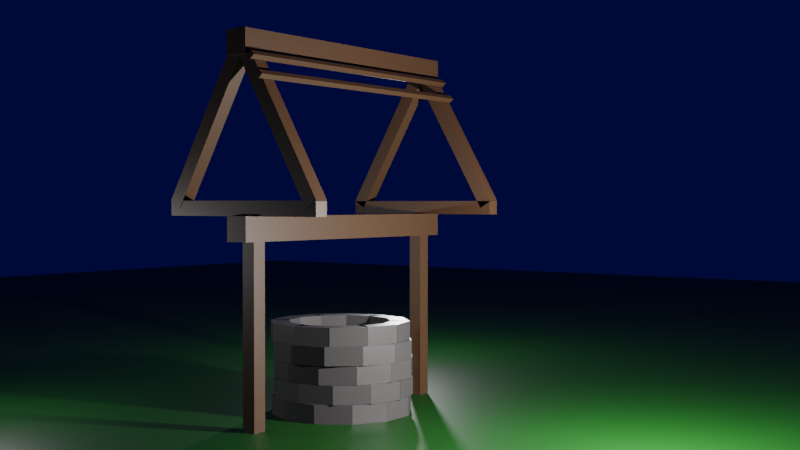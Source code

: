 # Source: Well.blend  (saved by Blender 2.82.7; exported with 4.5.12 LTS)
import bpy
from mathutils import Matrix  # noqa: F401  (used for matrix-valued properties, if any)

bpy.ops.wm.read_factory_settings(use_empty=True)
scene = bpy.context.scene
scene.name = 'Scene'

# ---- collections
col_collection = bpy.data.collections.new('Collection'); scene.collection.children.link(col_collection)
col_well_bricks = bpy.data.collections.new('Well Bricks'); scene.collection.children.link(col_well_bricks)
col_lighting_rig = bpy.data.collections.new('Lighting Rig'); scene.collection.children.link(col_lighting_rig)

# ---- materials (node trees are filled in below, after node groups)
mat_beam = bpy.data.materials.new('Beam')
mat_beam.use_transparent_shadow = False
mat_ground = bpy.data.materials.new('Ground')
mat_ground.use_transparent_shadow = False
mat_brick = bpy.data.materials.new('Brick')
mat_brick.alpha_threshold = 0.0
mat_brick.use_transparent_shadow = False
mat_brick.line_color = (0.0, 0.0, 0.0, 1.0)

# ---- material node trees
mat_beam.use_nodes = True; mat_beam.node_tree.nodes.clear()
_N = mat_beam.node_tree.nodes; _L = mat_beam.node_tree.links
n0 = _N.new('ShaderNodeOutputMaterial'); n0.name = 'Material Output'; n0.location = (300, 300)
n1 = _N.new('ShaderNodeBsdfPrincipled'); n1.name = 'Principled BSDF'; n1.location = (10, 300)
n1.distribution = 'GGX'
n1.subsurface_method = 'BURLEY'
n1.inputs[0].default_value = (0.06285, 0.02915, 0.013, 1.0)
n1.inputs[3].default_value = 1.45
n1.inputs[27].default_value = (0.0, 0.0, 0.0, 1.0)
n1.inputs[28].default_value = 1.0
_L.new(n1.outputs[0], n0.inputs[0])
n0.is_active_output = True
mat_ground.use_nodes = True; mat_ground.node_tree.nodes.clear()
_N = mat_ground.node_tree.nodes; _L = mat_ground.node_tree.links
n0 = _N.new('ShaderNodeOutputMaterial'); n0.name = 'Material Output'; n0.location = (300, 300)
n1 = _N.new('ShaderNodeBsdfPrincipled'); n1.name = 'Principled BSDF'; n1.location = (10, 300)
n1.distribution = 'GGX'
n1.subsurface_method = 'BURLEY'
n1.inputs[0].default_value = (0.001838, 0.04321, 0.0, 1.0)
n1.inputs[3].default_value = 1.45
n1.inputs[27].default_value = (0.0, 0.0, 0.0, 1.0)
n1.inputs[28].default_value = 1.0
_L.new(n1.outputs[0], n0.inputs[0])
n0.is_active_output = True
mat_brick.use_nodes = True; mat_brick.node_tree.nodes.clear()
_N = mat_brick.node_tree.nodes; _L = mat_brick.node_tree.links
n0 = _N.new('ShaderNodeOutputMaterial'); n0.name = 'Material Output'; n0.location = (300, 300)
n1 = _N.new('ShaderNodeBsdfPrincipled'); n1.name = 'Principled BSDF'; n1.location = (10, 300)
n1.distribution = 'GGX'
n1.subsurface_method = 'BURLEY'
n1.inputs[0].default_value = (0.06779, 0.06136, 0.06202, 1.0)
n1.inputs[2].default_value = 0.4
n1.inputs[3].default_value = 1.45
n1.inputs[27].default_value = (0.0, 0.0, 0.0, 1.0)
n1.inputs[28].default_value = 1.0
_L.new(n1.outputs[0], n0.inputs[0])
n0.is_active_output = True

# ---- world
world_world = bpy.data.worlds.new('World'); scene.world = world_world
world_world.use_nodes = True; world_world.node_tree.nodes.clear()
_N = world_world.node_tree.nodes; _L = world_world.node_tree.links
n0 = _N.new('ShaderNodeOutputWorld'); n0.name = 'World Output'; n0.location = (300, 300)
n1 = _N.new('ShaderNodeBackground'); n1.name = 'Background'; n1.location = (10, 300)
n1.inputs[0].default_value = (0.0, 0.002687, 0.03411, 1.0)
_L.new(n1.outputs[0], n0.inputs[0])
n0.is_active_output = True
world_world.color = (0.05088, 0.05088, 0.05088)
world_world.use_sun_shadow = False
world_world.sun_shadow_jitter_overblur = 0.0

# ---- cameras
cam_camera = bpy.data.cameras.new('Camera')
cam_camera.clip_end = 100.0
cam_camera.ortho_scale = 7.314

# ---- lights
light_main = bpy.data.lights.new('Main', 'POINT')
light_main.transmission_factor = 0.0
light_main.energy = 1200.0
light_main.shadow_soft_size = 0.1
light_main.shadow_maximum_resolution = 0.006
light_main.use_absolute_resolution = True
light_fill = bpy.data.lights.new('Fill', 'POINT')
light_fill.transmission_factor = 0.0
light_fill.energy = 100.0
light_fill.shadow_soft_size = 0.1
light_fill.shadow_maximum_resolution = 0.006
light_fill.use_absolute_resolution = True
light_back = bpy.data.lights.new('Back', 'POINT')
light_back.transmission_factor = 0.0
light_back.energy = 200.0
light_back.shadow_soft_size = 0.1
light_back.shadow_maximum_resolution = 0.006
light_back.use_absolute_resolution = True

# ---- meshes
me_cube_065 = bpy.data.meshes.new('Cube.065')
me_cube_065.from_pydata([(-1.0, -1.0, -1.0), (-1.0, -1.0, 1.0), (-1.0, 1.0, -1.0), (-1.0, 1.0, 1.0), (1.0, -1.0, -1.0), (1.0, -1.0, 1.0), (1.0, 1.0, -1.0), (1.0, 1.0, 1.0)], [], [(0, 1, 3, 2), (2, 3, 7, 6), (6, 7, 5, 4), (4, 5, 1, 0), (2, 6, 4, 0), (7, 3, 1, 5)])
_uv = me_cube_065.uv_layers.new(name='UVMap')
_uv.uv.foreach_set('vector', [0.375, 0.0, 0.625, 0.0, 0.625, 0.25, 0.375, 0.25, 0.375, 0.25, 0.625, 0.25, 0.625, 0.5, 0.375, 0.5, 0.375, 0.5, 0.625, 0.5, 0.625, 0.75, 0.375, 0.75, 0.375, 0.75, 0.625, 0.75, 0.625, 1.0, 0.375, 1.0, 0.125, 0.5, 0.375, 0.5, 0.375, 0.75, 0.125, 0.75, 0.625, 0.5, 0.875, 0.5, 0.875, 0.75, 0.625, 0.75])
me_cube_065.materials.append(mat_beam)
me_cube_065.use_remesh_fix_poles = True
me_cube_065.use_remesh_preserve_attributes = False
me_cube_065.use_mirror_vertex_groups = False
me_cube_065.update()
me_cube_066 = bpy.data.meshes.new('Cube.066')
me_cube_066.from_pydata([(-1.0, -1.0, -1.0), (-1.0, -1.0, 1.0), (-1.0, 1.0, -1.0), (-1.0, 1.0, 1.0), (1.0, -1.0, -1.0), (1.0, -1.0, 1.0), (1.0, 1.0, -1.0), (1.0, 1.0, 1.0)], [], [(0, 1, 3, 2), (2, 3, 7, 6), (6, 7, 5, 4), (4, 5, 1, 0), (2, 6, 4, 0), (7, 3, 1, 5)])
_uv = me_cube_066.uv_layers.new(name='UVMap')
_uv.uv.foreach_set('vector', [0.375, 0.0, 0.625, 0.0, 0.625, 0.25, 0.375, 0.25, 0.375, 0.25, 0.625, 0.25, 0.625, 0.5, 0.375, 0.5, 0.375, 0.5, 0.625, 0.5, 0.625, 0.75, 0.375, 0.75, 0.375, 0.75, 0.625, 0.75, 0.625, 1.0, 0.375, 1.0, 0.125, 0.5, 0.375, 0.5, 0.375, 0.75, 0.125, 0.75, 0.625, 0.5, 0.875, 0.5, 0.875, 0.75, 0.625, 0.75])
me_cube_066.materials.append(mat_beam)
me_cube_066.use_remesh_fix_poles = True
me_cube_066.use_remesh_preserve_attributes = False
me_cube_066.use_mirror_vertex_groups = False
me_cube_066.update()
me_cube_067 = bpy.data.meshes.new('Cube.067')
me_cube_067.from_pydata([(-1.0, -1.0, -1.0), (-1.0, -1.0, 1.0), (-1.0, 1.0, -1.0), (-1.0, 1.0, 1.0), (1.0, -1.0, -1.0), (1.0, -1.0, 1.0), (1.0, 1.0, -1.0), (1.0, 1.0, 1.0)], [], [(0, 1, 3, 2), (2, 3, 7, 6), (6, 7, 5, 4), (4, 5, 1, 0), (2, 6, 4, 0), (7, 3, 1, 5)])
_uv = me_cube_067.uv_layers.new(name='UVMap')
_uv.uv.foreach_set('vector', [0.375, 0.0, 0.625, 0.0, 0.625, 0.25, 0.375, 0.25, 0.375, 0.25, 0.625, 0.25, 0.625, 0.5, 0.375, 0.5, 0.375, 0.5, 0.625, 0.5, 0.625, 0.75, 0.375, 0.75, 0.375, 0.75, 0.625, 0.75, 0.625, 1.0, 0.375, 1.0, 0.125, 0.5, 0.375, 0.5, 0.375, 0.75, 0.125, 0.75, 0.625, 0.5, 0.875, 0.5, 0.875, 0.75, 0.625, 0.75])
me_cube_067.materials.append(mat_beam)
me_cube_067.use_remesh_fix_poles = True
me_cube_067.use_remesh_preserve_attributes = False
me_cube_067.use_mirror_vertex_groups = False
me_cube_067.update()
me_plane = bpy.data.meshes.new('Plane')
me_plane.from_pydata([(-1.0, -1.0, 0.0), (1.0, -1.0, 0.0), (-1.0, 1.0, 0.0), (1.0, 1.0, 0.0)], [], [(0, 1, 3, 2)])
_uv = me_plane.uv_layers.new(name='UVMap')
_uv.uv.foreach_set('vector', [0.0, 0.0, 1.0, 0.0, 1.0, 1.0, 0.0, 1.0])
me_plane.materials.append(mat_ground)
me_plane.use_remesh_fix_poles = True
me_plane.use_remesh_preserve_attributes = False
me_plane.use_mirror_vertex_groups = False
me_plane.update()
me_cube_009 = bpy.data.meshes.new('Cube.009')
me_cube_009.from_pydata([(-1.0, -1.0, -1.0), (-1.0, -1.0, 1.0), (-1.0, 1.0, -1.0), (-1.0, 1.0, 1.0), (1.0, -1.0, -1.0), (1.0, -1.0, 1.0), (1.0, 1.0, -1.0), (1.0, 1.0, 1.0)], [], [(0, 1, 3, 2), (2, 3, 7, 6), (6, 7, 5, 4), (4, 5, 1, 0), (2, 6, 4, 0), (7, 3, 1, 5)])
_uv = me_cube_009.uv_layers.new(name='UVMap')
_uv.uv.foreach_set('vector', [0.375, 0.0, 0.625, 0.0, 0.625, 0.25, 0.375, 0.25, 0.375, 0.25, 0.625, 0.25, 0.625, 0.5, 0.375, 0.5, 0.375, 0.5, 0.625, 0.5, 0.625, 0.75, 0.375, 0.75, 0.375, 0.75, 0.625, 0.75, 0.625, 1.0, 0.375, 1.0, 0.125, 0.5, 0.375, 0.5, 0.375, 0.75, 0.125, 0.75, 0.625, 0.5, 0.875, 0.5, 0.875, 0.75, 0.625, 0.75])
me_cube_009.materials.append(mat_beam)
me_cube_009.use_remesh_fix_poles = True
me_cube_009.use_remesh_preserve_attributes = False
me_cube_009.use_mirror_vertex_groups = False
me_cube_009.update()
me_cube_010 = bpy.data.meshes.new('Cube.010')
me_cube_010.from_pydata([(-1.0, -1.0, -1.0), (-1.0, -1.0, 1.0), (-1.0, 1.0, -1.0), (-1.0, 1.0, 1.0), (1.0, -1.0, -1.0), (1.0, -1.0, 1.0), (1.0, 1.0, -1.0), (1.0, 1.0, 1.0)], [], [(0, 1, 3, 2), (2, 3, 7, 6), (6, 7, 5, 4), (4, 5, 1, 0), (2, 6, 4, 0), (7, 3, 1, 5)])
_uv = me_cube_010.uv_layers.new(name='UVMap')
_uv.uv.foreach_set('vector', [0.375, 0.0, 0.625, 0.0, 0.625, 0.25, 0.375, 0.25, 0.375, 0.25, 0.625, 0.25, 0.625, 0.5, 0.375, 0.5, 0.375, 0.5, 0.625, 0.5, 0.625, 0.75, 0.375, 0.75, 0.375, 0.75, 0.625, 0.75, 0.625, 1.0, 0.375, 1.0, 0.125, 0.5, 0.375, 0.5, 0.375, 0.75, 0.125, 0.75, 0.625, 0.5, 0.875, 0.5, 0.875, 0.75, 0.625, 0.75])
me_cube_010.materials.append(mat_beam)
me_cube_010.use_remesh_fix_poles = True
me_cube_010.use_remesh_preserve_attributes = False
me_cube_010.use_mirror_vertex_groups = False
me_cube_010.update()
me_cube_011 = bpy.data.meshes.new('Cube.011')
me_cube_011.from_pydata([(-1.0, -1.0, -1.0), (-1.0, -1.0, 1.0), (-1.0, 1.0, -1.0), (-1.0, 1.0, 1.0), (1.0, -1.0, -1.0), (1.0, -1.0, 1.0), (1.0, 1.0, -1.0), (1.0, 1.0, 1.0)], [], [(0, 1, 3, 2), (2, 3, 7, 6), (6, 7, 5, 4), (4, 5, 1, 0), (2, 6, 4, 0), (7, 3, 1, 5)])
_uv = me_cube_011.uv_layers.new(name='UVMap')
_uv.uv.foreach_set('vector', [0.375, 0.0, 0.625, 0.0, 0.625, 0.25, 0.375, 0.25, 0.375, 0.25, 0.625, 0.25, 0.625, 0.5, 0.375, 0.5, 0.375, 0.5, 0.625, 0.5, 0.625, 0.75, 0.375, 0.75, 0.375, 0.75, 0.625, 0.75, 0.625, 1.0, 0.375, 1.0, 0.125, 0.5, 0.375, 0.5, 0.375, 0.75, 0.125, 0.75, 0.625, 0.5, 0.875, 0.5, 0.875, 0.75, 0.625, 0.75])
me_cube_011.materials.append(mat_beam)
me_cube_011.use_remesh_fix_poles = True
me_cube_011.use_remesh_preserve_attributes = False
me_cube_011.use_mirror_vertex_groups = False
me_cube_011.update()
me_cube_064 = bpy.data.meshes.new('Cube.064')
me_cube_064.from_pydata([(-1.0, -1.0, -1.0), (-1.0, -1.0, 1.0), (-1.0, 1.0, -1.0), (-1.0, 1.0, 1.0), (1.0, -1.0, -1.0), (1.0, -1.0, 1.0), (1.0, 1.0, -1.0), (1.0, 1.0, 1.0)], [], [(0, 1, 3, 2), (2, 3, 7, 6), (6, 7, 5, 4), (4, 5, 1, 0), (2, 6, 4, 0), (7, 3, 1, 5)])
_uv = me_cube_064.uv_layers.new(name='UVMap')
_uv.uv.foreach_set('vector', [0.375, 0.0, 0.625, 0.0, 0.625, 0.25, 0.375, 0.25, 0.375, 0.25, 0.625, 0.25, 0.625, 0.5, 0.375, 0.5, 0.375, 0.5, 0.625, 0.5, 0.625, 0.75, 0.375, 0.75, 0.375, 0.75, 0.625, 0.75, 0.625, 1.0, 0.375, 1.0, 0.125, 0.5, 0.375, 0.5, 0.375, 0.75, 0.125, 0.75, 0.625, 0.5, 0.875, 0.5, 0.875, 0.75, 0.625, 0.75])
me_cube_064.materials.append(mat_beam)
me_cube_064.use_remesh_fix_poles = True
me_cube_064.use_remesh_preserve_attributes = False
me_cube_064.use_mirror_vertex_groups = False
me_cube_064.update()
me_cube_068 = bpy.data.meshes.new('Cube.068')
me_cube_068.from_pydata([(-1.0, -1.0, -1.0), (-1.0, -1.0, 1.0), (-1.0, 1.0, -1.0), (-1.0, 1.0, 1.0), (1.0, -1.0, -1.0), (1.0, -1.0, 1.0), (1.0, 1.0, -1.0), (1.0, 1.0, 1.0)], [], [(0, 1, 3, 2), (2, 3, 7, 6), (6, 7, 5, 4), (4, 5, 1, 0), (2, 6, 4, 0), (7, 3, 1, 5)])
_uv = me_cube_068.uv_layers.new(name='UVMap')
_uv.uv.foreach_set('vector', [0.375, 0.0, 0.625, 0.0, 0.625, 0.25, 0.375, 0.25, 0.375, 0.25, 0.625, 0.25, 0.625, 0.5, 0.375, 0.5, 0.375, 0.5, 0.625, 0.5, 0.625, 0.75, 0.375, 0.75, 0.375, 0.75, 0.625, 0.75, 0.625, 1.0, 0.375, 1.0, 0.125, 0.5, 0.375, 0.5, 0.375, 0.75, 0.125, 0.75, 0.625, 0.5, 0.875, 0.5, 0.875, 0.75, 0.625, 0.75])
me_cube_068.materials.append(mat_beam)
me_cube_068.use_remesh_fix_poles = True
me_cube_068.use_remesh_preserve_attributes = False
me_cube_068.use_mirror_vertex_groups = False
me_cube_068.update()
me_cube_069 = bpy.data.meshes.new('Cube.069')
me_cube_069.from_pydata([(-1.0, -1.0, -1.0), (-1.0, -1.0, 1.0), (-1.0, 1.0, -1.0), (-1.0, 1.0, 1.0), (1.0, -1.0, -1.0), (1.0, -1.0, 1.0), (1.0, 1.0, -1.0), (1.0, 1.0, 1.0)], [], [(0, 1, 3, 2), (2, 3, 7, 6), (6, 7, 5, 4), (4, 5, 1, 0), (2, 6, 4, 0), (7, 3, 1, 5)])
_uv = me_cube_069.uv_layers.new(name='UVMap')
_uv.uv.foreach_set('vector', [0.375, 0.0, 0.625, 0.0, 0.625, 0.25, 0.375, 0.25, 0.375, 0.25, 0.625, 0.25, 0.625, 0.5, 0.375, 0.5, 0.375, 0.5, 0.625, 0.5, 0.625, 0.75, 0.375, 0.75, 0.375, 0.75, 0.625, 0.75, 0.625, 1.0, 0.375, 1.0, 0.125, 0.5, 0.375, 0.5, 0.375, 0.75, 0.125, 0.75, 0.625, 0.5, 0.875, 0.5, 0.875, 0.75, 0.625, 0.75])
me_cube_069.materials.append(mat_beam)
me_cube_069.use_remesh_fix_poles = True
me_cube_069.use_remesh_preserve_attributes = False
me_cube_069.use_mirror_vertex_groups = False
me_cube_069.update()
me_cube_070 = bpy.data.meshes.new('Cube.070')
me_cube_070.from_pydata([(-1.0, -1.0, -1.0), (-1.0, -1.0, 1.0), (-1.0, 1.0, -1.0), (-1.0, 1.0, 1.0), (1.0, -1.0, -1.0), (1.0, -1.0, 1.0), (1.0, 1.0, -1.0), (1.0, 1.0, 1.0)], [], [(0, 1, 3, 2), (2, 3, 7, 6), (6, 7, 5, 4), (4, 5, 1, 0), (2, 6, 4, 0), (7, 3, 1, 5)])
_uv = me_cube_070.uv_layers.new(name='UVMap')
_uv.uv.foreach_set('vector', [0.375, 0.0, 0.625, 0.0, 0.625, 0.25, 0.375, 0.25, 0.375, 0.25, 0.625, 0.25, 0.625, 0.5, 0.375, 0.5, 0.375, 0.5, 0.625, 0.5, 0.625, 0.75, 0.375, 0.75, 0.375, 0.75, 0.625, 0.75, 0.625, 1.0, 0.375, 1.0, 0.125, 0.5, 0.375, 0.5, 0.375, 0.75, 0.125, 0.75, 0.625, 0.5, 0.875, 0.5, 0.875, 0.75, 0.625, 0.75])
me_cube_070.materials.append(mat_beam)
me_cube_070.use_remesh_fix_poles = True
me_cube_070.use_remesh_preserve_attributes = False
me_cube_070.use_mirror_vertex_groups = False
me_cube_070.update()
me_cube_071 = bpy.data.meshes.new('Cube.071')
me_cube_071.from_pydata([(-1.0, -1.0, -1.0), (-1.0, -1.0, 1.0), (-1.0, 1.0, -1.0), (-1.0, 1.0, 1.0), (1.0, -1.0, -1.0), (1.0, -1.0, 1.0), (1.0, 1.0, -1.0), (1.0, 1.0, 1.0)], [], [(0, 1, 3, 2), (2, 3, 7, 6), (6, 7, 5, 4), (4, 5, 1, 0), (2, 6, 4, 0), (7, 3, 1, 5)])
_uv = me_cube_071.uv_layers.new(name='UVMap')
_uv.uv.foreach_set('vector', [0.375, 0.0, 0.625, 0.0, 0.625, 0.25, 0.375, 0.25, 0.375, 0.25, 0.625, 0.25, 0.625, 0.5, 0.375, 0.5, 0.375, 0.5, 0.625, 0.5, 0.625, 0.75, 0.375, 0.75, 0.375, 0.75, 0.625, 0.75, 0.625, 1.0, 0.375, 1.0, 0.125, 0.5, 0.375, 0.5, 0.375, 0.75, 0.125, 0.75, 0.625, 0.5, 0.875, 0.5, 0.875, 0.75, 0.625, 0.75])
me_cube_071.materials.append(mat_beam)
me_cube_071.use_remesh_fix_poles = True
me_cube_071.use_remesh_preserve_attributes = False
me_cube_071.use_mirror_vertex_groups = False
me_cube_071.update()
me_cube_072 = bpy.data.meshes.new('Cube.072')
me_cube_072.from_pydata([(-1.0, -1.0, -1.0), (-1.0, -1.0, 1.0), (-1.0, 1.0, -1.0), (-1.0, 1.0, 1.0), (1.0, -1.0, -1.0), (1.0, -1.0, 1.0), (1.0, 1.0, -1.0), (1.0, 1.0, 1.0)], [], [(0, 1, 3, 2), (2, 3, 7, 6), (6, 7, 5, 4), (4, 5, 1, 0), (2, 6, 4, 0), (7, 3, 1, 5)])
_uv = me_cube_072.uv_layers.new(name='UVMap')
_uv.uv.foreach_set('vector', [0.375, 0.0, 0.625, 0.0, 0.625, 0.25, 0.375, 0.25, 0.375, 0.25, 0.625, 0.25, 0.625, 0.5, 0.375, 0.5, 0.375, 0.5, 0.625, 0.5, 0.625, 0.75, 0.375, 0.75, 0.375, 0.75, 0.625, 0.75, 0.625, 1.0, 0.375, 1.0, 0.125, 0.5, 0.375, 0.5, 0.375, 0.75, 0.125, 0.75, 0.625, 0.5, 0.875, 0.5, 0.875, 0.75, 0.625, 0.75])
me_cube_072.materials.append(mat_beam)
me_cube_072.use_remesh_fix_poles = True
me_cube_072.use_remesh_preserve_attributes = False
me_cube_072.use_mirror_vertex_groups = False
me_cube_072.update()
me_cube = bpy.data.meshes.new('Cube')
me_cube.from_pydata([(1.0, 1.0, 1.0), (1.0, 1.0, -1.0), (1.0, -1.0, 1.0), (1.0, -1.0, -1.0), (-1.0, 1.0, 1.0), (-1.0, 1.0, -1.0), (-1.0, -1.0, 1.0), (-1.0, -1.0, -1.0)], [], [(0, 4, 6, 2), (3, 2, 6, 7), (7, 6, 4, 5), (5, 1, 3, 7), (1, 0, 2, 3), (5, 4, 0, 1)])
_uv = me_cube.uv_layers.new(name='UVMap')
_uv.uv.foreach_set('vector', [0.625, 0.5, 0.875, 0.5, 0.875, 0.75, 0.625, 0.75, 0.375, 0.75, 0.625, 0.75, 0.625, 1.0, 0.375, 1.0, 0.375, 0.0, 0.625, 0.0, 0.625, 0.25, 0.375, 0.25, 0.125, 0.5, 0.375, 0.5, 0.375, 0.75, 0.125, 0.75, 0.375, 0.5, 0.625, 0.5, 0.625, 0.75, 0.375, 0.75, 0.375, 0.25, 0.625, 0.25, 0.625, 0.5, 0.375, 0.5])
me_cube.materials.append(mat_brick)
me_cube.use_remesh_preserve_volume = False
me_cube.use_remesh_preserve_attributes = False
me_cube.use_mirror_vertex_groups = False
me_cube.update()
me_cube_001 = bpy.data.meshes.new('Cube.001')
me_cube_001.from_pydata([(1.0, 1.0, 1.0), (1.0, 1.0, -1.0), (1.0, -1.0, 1.0), (1.0, -1.0, -1.0), (-1.0, 1.0, 1.0), (-1.0, 1.0, -1.0), (-1.0, -1.0, 1.0), (-1.0, -1.0, -1.0)], [], [(0, 4, 6, 2), (3, 2, 6, 7), (7, 6, 4, 5), (5, 1, 3, 7), (1, 0, 2, 3), (5, 4, 0, 1)])
_uv = me_cube_001.uv_layers.new(name='UVMap')
_uv.uv.foreach_set('vector', [0.625, 0.5, 0.875, 0.5, 0.875, 0.75, 0.625, 0.75, 0.375, 0.75, 0.625, 0.75, 0.625, 1.0, 0.375, 1.0, 0.375, 0.0, 0.625, 0.0, 0.625, 0.25, 0.375, 0.25, 0.125, 0.5, 0.375, 0.5, 0.375, 0.75, 0.125, 0.75, 0.375, 0.5, 0.625, 0.5, 0.625, 0.75, 0.375, 0.75, 0.375, 0.25, 0.625, 0.25, 0.625, 0.5, 0.375, 0.5])
me_cube_001.materials.append(mat_brick)
me_cube_001.use_remesh_preserve_volume = False
me_cube_001.use_remesh_preserve_attributes = False
me_cube_001.use_mirror_vertex_groups = False
me_cube_001.update()
me_cube_002 = bpy.data.meshes.new('Cube.002')
me_cube_002.from_pydata([(1.0, 1.0, 1.0), (1.0, 1.0, -1.0), (1.0, -1.0, 1.0), (1.0, -1.0, -1.0), (-1.0, 1.0, 1.0), (-1.0, 1.0, -1.0), (-1.0, -1.0, 1.0), (-1.0, -1.0, -1.0)], [], [(0, 4, 6, 2), (3, 2, 6, 7), (7, 6, 4, 5), (5, 1, 3, 7), (1, 0, 2, 3), (5, 4, 0, 1)])
_uv = me_cube_002.uv_layers.new(name='UVMap')
_uv.uv.foreach_set('vector', [0.625, 0.5, 0.875, 0.5, 0.875, 0.75, 0.625, 0.75, 0.375, 0.75, 0.625, 0.75, 0.625, 1.0, 0.375, 1.0, 0.375, 0.0, 0.625, 0.0, 0.625, 0.25, 0.375, 0.25, 0.125, 0.5, 0.375, 0.5, 0.375, 0.75, 0.125, 0.75, 0.375, 0.5, 0.625, 0.5, 0.625, 0.75, 0.375, 0.75, 0.375, 0.25, 0.625, 0.25, 0.625, 0.5, 0.375, 0.5])
me_cube_002.materials.append(mat_brick)
me_cube_002.use_remesh_preserve_volume = False
me_cube_002.use_remesh_preserve_attributes = False
me_cube_002.use_mirror_vertex_groups = False
me_cube_002.update()
me_cube_003 = bpy.data.meshes.new('Cube.003')
me_cube_003.from_pydata([(1.0, 1.0, 1.0), (1.0, 1.0, -1.0), (1.0, -1.0, 1.0), (1.0, -1.0, -1.0), (-1.0, 1.0, 1.0), (-1.0, 1.0, -1.0), (-1.0, -1.0, 1.0), (-1.0, -1.0, -1.0)], [], [(0, 4, 6, 2), (3, 2, 6, 7), (7, 6, 4, 5), (5, 1, 3, 7), (1, 0, 2, 3), (5, 4, 0, 1)])
_uv = me_cube_003.uv_layers.new(name='UVMap')
_uv.uv.foreach_set('vector', [0.625, 0.5, 0.875, 0.5, 0.875, 0.75, 0.625, 0.75, 0.375, 0.75, 0.625, 0.75, 0.625, 1.0, 0.375, 1.0, 0.375, 0.0, 0.625, 0.0, 0.625, 0.25, 0.375, 0.25, 0.125, 0.5, 0.375, 0.5, 0.375, 0.75, 0.125, 0.75, 0.375, 0.5, 0.625, 0.5, 0.625, 0.75, 0.375, 0.75, 0.375, 0.25, 0.625, 0.25, 0.625, 0.5, 0.375, 0.5])
me_cube_003.materials.append(mat_brick)
me_cube_003.use_remesh_preserve_volume = False
me_cube_003.use_remesh_preserve_attributes = False
me_cube_003.use_mirror_vertex_groups = False
me_cube_003.update()
me_cube_004 = bpy.data.meshes.new('Cube.004')
me_cube_004.from_pydata([(1.0, 1.0, 1.0), (1.0, 1.0, -1.0), (1.0, -1.0, 1.0), (1.0, -1.0, -1.0), (-1.0, 1.0, 1.0), (-1.0, 1.0, -1.0), (-1.0, -1.0, 1.0), (-1.0, -1.0, -1.0)], [], [(0, 4, 6, 2), (3, 2, 6, 7), (7, 6, 4, 5), (5, 1, 3, 7), (1, 0, 2, 3), (5, 4, 0, 1)])
_uv = me_cube_004.uv_layers.new(name='UVMap')
_uv.uv.foreach_set('vector', [0.625, 0.5, 0.875, 0.5, 0.875, 0.75, 0.625, 0.75, 0.375, 0.75, 0.625, 0.75, 0.625, 1.0, 0.375, 1.0, 0.375, 0.0, 0.625, 0.0, 0.625, 0.25, 0.375, 0.25, 0.125, 0.5, 0.375, 0.5, 0.375, 0.75, 0.125, 0.75, 0.375, 0.5, 0.625, 0.5, 0.625, 0.75, 0.375, 0.75, 0.375, 0.25, 0.625, 0.25, 0.625, 0.5, 0.375, 0.5])
me_cube_004.materials.append(mat_brick)
me_cube_004.use_remesh_preserve_volume = False
me_cube_004.use_remesh_preserve_attributes = False
me_cube_004.use_mirror_vertex_groups = False
me_cube_004.update()
me_cube_005 = bpy.data.meshes.new('Cube.005')
me_cube_005.from_pydata([(1.0, 1.0, 1.0), (1.0, 1.0, -1.0), (1.0, -1.0, 1.0), (1.0, -1.0, -1.0), (-1.0, 1.0, 1.0), (-1.0, 1.0, -1.0), (-1.0, -1.0, 1.0), (-1.0, -1.0, -1.0)], [], [(0, 4, 6, 2), (3, 2, 6, 7), (7, 6, 4, 5), (5, 1, 3, 7), (1, 0, 2, 3), (5, 4, 0, 1)])
_uv = me_cube_005.uv_layers.new(name='UVMap')
_uv.uv.foreach_set('vector', [0.625, 0.5, 0.875, 0.5, 0.875, 0.75, 0.625, 0.75, 0.375, 0.75, 0.625, 0.75, 0.625, 1.0, 0.375, 1.0, 0.375, 0.0, 0.625, 0.0, 0.625, 0.25, 0.375, 0.25, 0.125, 0.5, 0.375, 0.5, 0.375, 0.75, 0.125, 0.75, 0.375, 0.5, 0.625, 0.5, 0.625, 0.75, 0.375, 0.75, 0.375, 0.25, 0.625, 0.25, 0.625, 0.5, 0.375, 0.5])
me_cube_005.materials.append(mat_brick)
me_cube_005.use_remesh_preserve_volume = False
me_cube_005.use_remesh_preserve_attributes = False
me_cube_005.use_mirror_vertex_groups = False
me_cube_005.update()
me_cube_006 = bpy.data.meshes.new('Cube.006')
me_cube_006.from_pydata([(1.0, 1.0, 1.0), (1.0, 1.0, -1.0), (1.0, -1.0, 1.0), (1.0, -1.0, -1.0), (-1.0, 1.0, 1.0), (-1.0, 1.0, -1.0), (-1.0, -1.0, 1.0), (-1.0, -1.0, -1.0)], [], [(0, 4, 6, 2), (3, 2, 6, 7), (7, 6, 4, 5), (5, 1, 3, 7), (1, 0, 2, 3), (5, 4, 0, 1)])
_uv = me_cube_006.uv_layers.new(name='UVMap')
_uv.uv.foreach_set('vector', [0.625, 0.5, 0.875, 0.5, 0.875, 0.75, 0.625, 0.75, 0.375, 0.75, 0.625, 0.75, 0.625, 1.0, 0.375, 1.0, 0.375, 0.0, 0.625, 0.0, 0.625, 0.25, 0.375, 0.25, 0.125, 0.5, 0.375, 0.5, 0.375, 0.75, 0.125, 0.75, 0.375, 0.5, 0.625, 0.5, 0.625, 0.75, 0.375, 0.75, 0.375, 0.25, 0.625, 0.25, 0.625, 0.5, 0.375, 0.5])
me_cube_006.materials.append(mat_brick)
me_cube_006.use_remesh_preserve_volume = False
me_cube_006.use_remesh_preserve_attributes = False
me_cube_006.use_mirror_vertex_groups = False
me_cube_006.update()
me_cube_007 = bpy.data.meshes.new('Cube.007')
me_cube_007.from_pydata([(1.0, 1.0, 1.0), (1.0, 1.0, -1.0), (1.0, -1.0, 1.0), (1.0, -1.0, -1.0), (-1.0, 1.0, 1.0), (-1.0, 1.0, -1.0), (-1.0, -1.0, 1.0), (-1.0, -1.0, -1.0)], [], [(0, 4, 6, 2), (3, 2, 6, 7), (7, 6, 4, 5), (5, 1, 3, 7), (1, 0, 2, 3), (5, 4, 0, 1)])
_uv = me_cube_007.uv_layers.new(name='UVMap')
_uv.uv.foreach_set('vector', [0.625, 0.5, 0.875, 0.5, 0.875, 0.75, 0.625, 0.75, 0.375, 0.75, 0.625, 0.75, 0.625, 1.0, 0.375, 1.0, 0.375, 0.0, 0.625, 0.0, 0.625, 0.25, 0.375, 0.25, 0.125, 0.5, 0.375, 0.5, 0.375, 0.75, 0.125, 0.75, 0.375, 0.5, 0.625, 0.5, 0.625, 0.75, 0.375, 0.75, 0.375, 0.25, 0.625, 0.25, 0.625, 0.5, 0.375, 0.5])
me_cube_007.materials.append(mat_brick)
me_cube_007.use_remesh_preserve_volume = False
me_cube_007.use_remesh_preserve_attributes = False
me_cube_007.use_mirror_vertex_groups = False
me_cube_007.update()
me_cube_012 = bpy.data.meshes.new('Cube.012')
me_cube_012.from_pydata([(1.0, 1.0, 1.0), (1.0, 1.0, -1.0), (1.0, -1.0, 1.0), (1.0, -1.0, -1.0), (-1.0, 1.0, 1.0), (-1.0, 1.0, -1.0), (-1.0, -1.0, 1.0), (-1.0, -1.0, -1.0)], [], [(0, 4, 6, 2), (3, 2, 6, 7), (7, 6, 4, 5), (5, 1, 3, 7), (1, 0, 2, 3), (5, 4, 0, 1)])
_uv = me_cube_012.uv_layers.new(name='UVMap')
_uv.uv.foreach_set('vector', [0.625, 0.5, 0.875, 0.5, 0.875, 0.75, 0.625, 0.75, 0.375, 0.75, 0.625, 0.75, 0.625, 1.0, 0.375, 1.0, 0.375, 0.0, 0.625, 0.0, 0.625, 0.25, 0.375, 0.25, 0.125, 0.5, 0.375, 0.5, 0.375, 0.75, 0.125, 0.75, 0.375, 0.5, 0.625, 0.5, 0.625, 0.75, 0.375, 0.75, 0.375, 0.25, 0.625, 0.25, 0.625, 0.5, 0.375, 0.5])
me_cube_012.materials.append(mat_brick)
me_cube_012.use_remesh_preserve_volume = False
me_cube_012.use_remesh_preserve_attributes = False
me_cube_012.use_mirror_vertex_groups = False
me_cube_012.update()
me_cube_013 = bpy.data.meshes.new('Cube.013')
me_cube_013.from_pydata([(1.0, 1.0, 1.0), (1.0, 1.0, -1.0), (1.0, -1.0, 1.0), (1.0, -1.0, -1.0), (-1.0, 1.0, 1.0), (-1.0, 1.0, -1.0), (-1.0, -1.0, 1.0), (-1.0, -1.0, -1.0)], [], [(0, 4, 6, 2), (3, 2, 6, 7), (7, 6, 4, 5), (5, 1, 3, 7), (1, 0, 2, 3), (5, 4, 0, 1)])
_uv = me_cube_013.uv_layers.new(name='UVMap')
_uv.uv.foreach_set('vector', [0.625, 0.5, 0.875, 0.5, 0.875, 0.75, 0.625, 0.75, 0.375, 0.75, 0.625, 0.75, 0.625, 1.0, 0.375, 1.0, 0.375, 0.0, 0.625, 0.0, 0.625, 0.25, 0.375, 0.25, 0.125, 0.5, 0.375, 0.5, 0.375, 0.75, 0.125, 0.75, 0.375, 0.5, 0.625, 0.5, 0.625, 0.75, 0.375, 0.75, 0.375, 0.25, 0.625, 0.25, 0.625, 0.5, 0.375, 0.5])
me_cube_013.materials.append(mat_brick)
me_cube_013.use_remesh_preserve_volume = False
me_cube_013.use_remesh_preserve_attributes = False
me_cube_013.use_mirror_vertex_groups = False
me_cube_013.update()
me_cube_014 = bpy.data.meshes.new('Cube.014')
me_cube_014.from_pydata([(1.0, 1.0, 1.0), (1.0, 1.0, -1.0), (1.0, -1.0, 1.0), (1.0, -1.0, -1.0), (-1.0, 1.0, 1.0), (-1.0, 1.0, -1.0), (-1.0, -1.0, 1.0), (-1.0, -1.0, -1.0)], [], [(0, 4, 6, 2), (3, 2, 6, 7), (7, 6, 4, 5), (5, 1, 3, 7), (1, 0, 2, 3), (5, 4, 0, 1)])
_uv = me_cube_014.uv_layers.new(name='UVMap')
_uv.uv.foreach_set('vector', [0.625, 0.5, 0.875, 0.5, 0.875, 0.75, 0.625, 0.75, 0.375, 0.75, 0.625, 0.75, 0.625, 1.0, 0.375, 1.0, 0.375, 0.0, 0.625, 0.0, 0.625, 0.25, 0.375, 0.25, 0.125, 0.5, 0.375, 0.5, 0.375, 0.75, 0.125, 0.75, 0.375, 0.5, 0.625, 0.5, 0.625, 0.75, 0.375, 0.75, 0.375, 0.25, 0.625, 0.25, 0.625, 0.5, 0.375, 0.5])
me_cube_014.materials.append(mat_brick)
me_cube_014.use_remesh_preserve_volume = False
me_cube_014.use_remesh_preserve_attributes = False
me_cube_014.use_mirror_vertex_groups = False
me_cube_014.update()
me_cube_015 = bpy.data.meshes.new('Cube.015')
me_cube_015.from_pydata([(1.0, 1.0, 1.0), (1.0, 1.0, -1.0), (1.0, -1.0, 1.0), (1.0, -1.0, -1.0), (-1.0, 1.0, 1.0), (-1.0, 1.0, -1.0), (-1.0, -1.0, 1.0), (-1.0, -1.0, -1.0)], [], [(0, 4, 6, 2), (3, 2, 6, 7), (7, 6, 4, 5), (5, 1, 3, 7), (1, 0, 2, 3), (5, 4, 0, 1)])
_uv = me_cube_015.uv_layers.new(name='UVMap')
_uv.uv.foreach_set('vector', [0.625, 0.5, 0.875, 0.5, 0.875, 0.75, 0.625, 0.75, 0.375, 0.75, 0.625, 0.75, 0.625, 1.0, 0.375, 1.0, 0.375, 0.0, 0.625, 0.0, 0.625, 0.25, 0.375, 0.25, 0.125, 0.5, 0.375, 0.5, 0.375, 0.75, 0.125, 0.75, 0.375, 0.5, 0.625, 0.5, 0.625, 0.75, 0.375, 0.75, 0.375, 0.25, 0.625, 0.25, 0.625, 0.5, 0.375, 0.5])
me_cube_015.materials.append(mat_brick)
me_cube_015.use_remesh_preserve_volume = False
me_cube_015.use_remesh_preserve_attributes = False
me_cube_015.use_mirror_vertex_groups = False
me_cube_015.update()
me_cube_016 = bpy.data.meshes.new('Cube.016')
me_cube_016.from_pydata([(1.0, 1.0, 1.0), (1.0, 1.0, -1.0), (1.0, -1.0, 1.0), (1.0, -1.0, -1.0), (-1.0, 1.0, 1.0), (-1.0, 1.0, -1.0), (-1.0, -1.0, 1.0), (-1.0, -1.0, -1.0)], [], [(0, 4, 6, 2), (3, 2, 6, 7), (7, 6, 4, 5), (5, 1, 3, 7), (1, 0, 2, 3), (5, 4, 0, 1)])
_uv = me_cube_016.uv_layers.new(name='UVMap')
_uv.uv.foreach_set('vector', [0.625, 0.5, 0.875, 0.5, 0.875, 0.75, 0.625, 0.75, 0.375, 0.75, 0.625, 0.75, 0.625, 1.0, 0.375, 1.0, 0.375, 0.0, 0.625, 0.0, 0.625, 0.25, 0.375, 0.25, 0.125, 0.5, 0.375, 0.5, 0.375, 0.75, 0.125, 0.75, 0.375, 0.5, 0.625, 0.5, 0.625, 0.75, 0.375, 0.75, 0.375, 0.25, 0.625, 0.25, 0.625, 0.5, 0.375, 0.5])
me_cube_016.materials.append(mat_brick)
me_cube_016.use_remesh_preserve_volume = False
me_cube_016.use_remesh_preserve_attributes = False
me_cube_016.use_mirror_vertex_groups = False
me_cube_016.update()
me_cube_017 = bpy.data.meshes.new('Cube.017')
me_cube_017.from_pydata([(1.0, 1.0, 1.0), (1.0, 1.0, -1.0), (1.0, -1.0, 1.0), (1.0, -1.0, -1.0), (-1.0, 1.0, 1.0), (-1.0, 1.0, -1.0), (-1.0, -1.0, 1.0), (-1.0, -1.0, -1.0)], [], [(0, 4, 6, 2), (3, 2, 6, 7), (7, 6, 4, 5), (5, 1, 3, 7), (1, 0, 2, 3), (5, 4, 0, 1)])
_uv = me_cube_017.uv_layers.new(name='UVMap')
_uv.uv.foreach_set('vector', [0.625, 0.5, 0.875, 0.5, 0.875, 0.75, 0.625, 0.75, 0.375, 0.75, 0.625, 0.75, 0.625, 1.0, 0.375, 1.0, 0.375, 0.0, 0.625, 0.0, 0.625, 0.25, 0.375, 0.25, 0.125, 0.5, 0.375, 0.5, 0.375, 0.75, 0.125, 0.75, 0.375, 0.5, 0.625, 0.5, 0.625, 0.75, 0.375, 0.75, 0.375, 0.25, 0.625, 0.25, 0.625, 0.5, 0.375, 0.5])
me_cube_017.materials.append(mat_brick)
me_cube_017.use_remesh_preserve_volume = False
me_cube_017.use_remesh_preserve_attributes = False
me_cube_017.use_mirror_vertex_groups = False
me_cube_017.update()
me_cube_018 = bpy.data.meshes.new('Cube.018')
me_cube_018.from_pydata([(1.0, 1.0, 1.0), (1.0, 1.0, -1.0), (1.0, -1.0, 1.0), (1.0, -1.0, -1.0), (-1.0, 1.0, 1.0), (-1.0, 1.0, -1.0), (-1.0, -1.0, 1.0), (-1.0, -1.0, -1.0)], [], [(0, 4, 6, 2), (3, 2, 6, 7), (7, 6, 4, 5), (5, 1, 3, 7), (1, 0, 2, 3), (5, 4, 0, 1)])
_uv = me_cube_018.uv_layers.new(name='UVMap')
_uv.uv.foreach_set('vector', [0.625, 0.5, 0.875, 0.5, 0.875, 0.75, 0.625, 0.75, 0.375, 0.75, 0.625, 0.75, 0.625, 1.0, 0.375, 1.0, 0.375, 0.0, 0.625, 0.0, 0.625, 0.25, 0.375, 0.25, 0.125, 0.5, 0.375, 0.5, 0.375, 0.75, 0.125, 0.75, 0.375, 0.5, 0.625, 0.5, 0.625, 0.75, 0.375, 0.75, 0.375, 0.25, 0.625, 0.25, 0.625, 0.5, 0.375, 0.5])
me_cube_018.materials.append(mat_brick)
me_cube_018.use_remesh_preserve_volume = False
me_cube_018.use_remesh_preserve_attributes = False
me_cube_018.use_mirror_vertex_groups = False
me_cube_018.update()
me_cube_019 = bpy.data.meshes.new('Cube.019')
me_cube_019.from_pydata([(1.0, 1.0, 1.0), (1.0, 1.0, -1.0), (1.0, -1.0, 1.0), (1.0, -1.0, -1.0), (-1.0, 1.0, 1.0), (-1.0, 1.0, -1.0), (-1.0, -1.0, 1.0), (-1.0, -1.0, -1.0)], [], [(0, 4, 6, 2), (3, 2, 6, 7), (7, 6, 4, 5), (5, 1, 3, 7), (1, 0, 2, 3), (5, 4, 0, 1)])
_uv = me_cube_019.uv_layers.new(name='UVMap')
_uv.uv.foreach_set('vector', [0.625, 0.5, 0.875, 0.5, 0.875, 0.75, 0.625, 0.75, 0.375, 0.75, 0.625, 0.75, 0.625, 1.0, 0.375, 1.0, 0.375, 0.0, 0.625, 0.0, 0.625, 0.25, 0.375, 0.25, 0.125, 0.5, 0.375, 0.5, 0.375, 0.75, 0.125, 0.75, 0.375, 0.5, 0.625, 0.5, 0.625, 0.75, 0.375, 0.75, 0.375, 0.25, 0.625, 0.25, 0.625, 0.5, 0.375, 0.5])
me_cube_019.materials.append(mat_brick)
me_cube_019.use_remesh_preserve_volume = False
me_cube_019.use_remesh_preserve_attributes = False
me_cube_019.use_mirror_vertex_groups = False
me_cube_019.update()
me_cube_020 = bpy.data.meshes.new('Cube.020')
me_cube_020.from_pydata([(1.0, 1.0, 1.0), (1.0, 1.0, -1.0), (1.0, -1.0, 1.0), (1.0, -1.0, -1.0), (-1.0, 1.0, 1.0), (-1.0, 1.0, -1.0), (-1.0, -1.0, 1.0), (-1.0, -1.0, -1.0)], [], [(0, 4, 6, 2), (3, 2, 6, 7), (7, 6, 4, 5), (5, 1, 3, 7), (1, 0, 2, 3), (5, 4, 0, 1)])
_uv = me_cube_020.uv_layers.new(name='UVMap')
_uv.uv.foreach_set('vector', [0.625, 0.5, 0.875, 0.5, 0.875, 0.75, 0.625, 0.75, 0.375, 0.75, 0.625, 0.75, 0.625, 1.0, 0.375, 1.0, 0.375, 0.0, 0.625, 0.0, 0.625, 0.25, 0.375, 0.25, 0.125, 0.5, 0.375, 0.5, 0.375, 0.75, 0.125, 0.75, 0.375, 0.5, 0.625, 0.5, 0.625, 0.75, 0.375, 0.75, 0.375, 0.25, 0.625, 0.25, 0.625, 0.5, 0.375, 0.5])
me_cube_020.materials.append(mat_brick)
me_cube_020.use_remesh_preserve_volume = False
me_cube_020.use_remesh_preserve_attributes = False
me_cube_020.use_mirror_vertex_groups = False
me_cube_020.update()
me_cube_021 = bpy.data.meshes.new('Cube.021')
me_cube_021.from_pydata([(1.0, 1.0, 1.0), (1.0, 1.0, -1.0), (1.0, -1.0, 1.0), (1.0, -1.0, -1.0), (-1.0, 1.0, 1.0), (-1.0, 1.0, -1.0), (-1.0, -1.0, 1.0), (-1.0, -1.0, -1.0)], [], [(0, 4, 6, 2), (3, 2, 6, 7), (7, 6, 4, 5), (5, 1, 3, 7), (1, 0, 2, 3), (5, 4, 0, 1)])
_uv = me_cube_021.uv_layers.new(name='UVMap')
_uv.uv.foreach_set('vector', [0.625, 0.5, 0.875, 0.5, 0.875, 0.75, 0.625, 0.75, 0.375, 0.75, 0.625, 0.75, 0.625, 1.0, 0.375, 1.0, 0.375, 0.0, 0.625, 0.0, 0.625, 0.25, 0.375, 0.25, 0.125, 0.5, 0.375, 0.5, 0.375, 0.75, 0.125, 0.75, 0.375, 0.5, 0.625, 0.5, 0.625, 0.75, 0.375, 0.75, 0.375, 0.25, 0.625, 0.25, 0.625, 0.5, 0.375, 0.5])
me_cube_021.materials.append(mat_brick)
me_cube_021.use_remesh_preserve_volume = False
me_cube_021.use_remesh_preserve_attributes = False
me_cube_021.use_mirror_vertex_groups = False
me_cube_021.update()
me_cube_022 = bpy.data.meshes.new('Cube.022')
me_cube_022.from_pydata([(1.0, 1.0, 1.0), (1.0, 1.0, -1.0), (1.0, -1.0, 1.0), (1.0, -1.0, -1.0), (-1.0, 1.0, 1.0), (-1.0, 1.0, -1.0), (-1.0, -1.0, 1.0), (-1.0, -1.0, -1.0)], [], [(0, 4, 6, 2), (3, 2, 6, 7), (7, 6, 4, 5), (5, 1, 3, 7), (1, 0, 2, 3), (5, 4, 0, 1)])
_uv = me_cube_022.uv_layers.new(name='UVMap')
_uv.uv.foreach_set('vector', [0.625, 0.5, 0.875, 0.5, 0.875, 0.75, 0.625, 0.75, 0.375, 0.75, 0.625, 0.75, 0.625, 1.0, 0.375, 1.0, 0.375, 0.0, 0.625, 0.0, 0.625, 0.25, 0.375, 0.25, 0.125, 0.5, 0.375, 0.5, 0.375, 0.75, 0.125, 0.75, 0.375, 0.5, 0.625, 0.5, 0.625, 0.75, 0.375, 0.75, 0.375, 0.25, 0.625, 0.25, 0.625, 0.5, 0.375, 0.5])
me_cube_022.materials.append(mat_brick)
me_cube_022.use_remesh_preserve_volume = False
me_cube_022.use_remesh_preserve_attributes = False
me_cube_022.use_mirror_vertex_groups = False
me_cube_022.update()
me_cube_023 = bpy.data.meshes.new('Cube.023')
me_cube_023.from_pydata([(1.0, 1.0, 1.0), (1.0, 1.0, -1.0), (1.0, -1.0, 1.0), (1.0, -1.0, -1.0), (-1.0, 1.0, 1.0), (-1.0, 1.0, -1.0), (-1.0, -1.0, 1.0), (-1.0, -1.0, -1.0)], [], [(0, 4, 6, 2), (3, 2, 6, 7), (7, 6, 4, 5), (5, 1, 3, 7), (1, 0, 2, 3), (5, 4, 0, 1)])
_uv = me_cube_023.uv_layers.new(name='UVMap')
_uv.uv.foreach_set('vector', [0.625, 0.5, 0.875, 0.5, 0.875, 0.75, 0.625, 0.75, 0.375, 0.75, 0.625, 0.75, 0.625, 1.0, 0.375, 1.0, 0.375, 0.0, 0.625, 0.0, 0.625, 0.25, 0.375, 0.25, 0.125, 0.5, 0.375, 0.5, 0.375, 0.75, 0.125, 0.75, 0.375, 0.5, 0.625, 0.5, 0.625, 0.75, 0.375, 0.75, 0.375, 0.25, 0.625, 0.25, 0.625, 0.5, 0.375, 0.5])
me_cube_023.materials.append(mat_brick)
me_cube_023.use_remesh_preserve_volume = False
me_cube_023.use_remesh_preserve_attributes = False
me_cube_023.use_mirror_vertex_groups = False
me_cube_023.update()
me_cube_024 = bpy.data.meshes.new('Cube.024')
me_cube_024.from_pydata([(1.0, 1.0, 1.0), (1.0, 1.0, -1.0), (1.0, -1.0, 1.0), (1.0, -1.0, -1.0), (-1.0, 1.0, 1.0), (-1.0, 1.0, -1.0), (-1.0, -1.0, 1.0), (-1.0, -1.0, -1.0)], [], [(0, 4, 6, 2), (3, 2, 6, 7), (7, 6, 4, 5), (5, 1, 3, 7), (1, 0, 2, 3), (5, 4, 0, 1)])
_uv = me_cube_024.uv_layers.new(name='UVMap')
_uv.uv.foreach_set('vector', [0.625, 0.5, 0.875, 0.5, 0.875, 0.75, 0.625, 0.75, 0.375, 0.75, 0.625, 0.75, 0.625, 1.0, 0.375, 1.0, 0.375, 0.0, 0.625, 0.0, 0.625, 0.25, 0.375, 0.25, 0.125, 0.5, 0.375, 0.5, 0.375, 0.75, 0.125, 0.75, 0.375, 0.5, 0.625, 0.5, 0.625, 0.75, 0.375, 0.75, 0.375, 0.25, 0.625, 0.25, 0.625, 0.5, 0.375, 0.5])
me_cube_024.materials.append(mat_brick)
me_cube_024.use_remesh_preserve_volume = False
me_cube_024.use_remesh_preserve_attributes = False
me_cube_024.use_mirror_vertex_groups = False
me_cube_024.update()
me_cube_025 = bpy.data.meshes.new('Cube.025')
me_cube_025.from_pydata([(1.0, 1.0, 1.0), (1.0, 1.0, -1.0), (1.0, -1.0, 1.0), (1.0, -1.0, -1.0), (-1.0, 1.0, 1.0), (-1.0, 1.0, -1.0), (-1.0, -1.0, 1.0), (-1.0, -1.0, -1.0)], [], [(0, 4, 6, 2), (3, 2, 6, 7), (7, 6, 4, 5), (5, 1, 3, 7), (1, 0, 2, 3), (5, 4, 0, 1)])
_uv = me_cube_025.uv_layers.new(name='UVMap')
_uv.uv.foreach_set('vector', [0.625, 0.5, 0.875, 0.5, 0.875, 0.75, 0.625, 0.75, 0.375, 0.75, 0.625, 0.75, 0.625, 1.0, 0.375, 1.0, 0.375, 0.0, 0.625, 0.0, 0.625, 0.25, 0.375, 0.25, 0.125, 0.5, 0.375, 0.5, 0.375, 0.75, 0.125, 0.75, 0.375, 0.5, 0.625, 0.5, 0.625, 0.75, 0.375, 0.75, 0.375, 0.25, 0.625, 0.25, 0.625, 0.5, 0.375, 0.5])
me_cube_025.materials.append(mat_brick)
me_cube_025.use_remesh_preserve_volume = False
me_cube_025.use_remesh_preserve_attributes = False
me_cube_025.use_mirror_vertex_groups = False
me_cube_025.update()
me_cube_026 = bpy.data.meshes.new('Cube.026')
me_cube_026.from_pydata([(1.0, 1.0, 1.0), (1.0, 1.0, -1.0), (1.0, -1.0, 1.0), (1.0, -1.0, -1.0), (-1.0, 1.0, 1.0), (-1.0, 1.0, -1.0), (-1.0, -1.0, 1.0), (-1.0, -1.0, -1.0)], [], [(0, 4, 6, 2), (3, 2, 6, 7), (7, 6, 4, 5), (5, 1, 3, 7), (1, 0, 2, 3), (5, 4, 0, 1)])
_uv = me_cube_026.uv_layers.new(name='UVMap')
_uv.uv.foreach_set('vector', [0.625, 0.5, 0.875, 0.5, 0.875, 0.75, 0.625, 0.75, 0.375, 0.75, 0.625, 0.75, 0.625, 1.0, 0.375, 1.0, 0.375, 0.0, 0.625, 0.0, 0.625, 0.25, 0.375, 0.25, 0.125, 0.5, 0.375, 0.5, 0.375, 0.75, 0.125, 0.75, 0.375, 0.5, 0.625, 0.5, 0.625, 0.75, 0.375, 0.75, 0.375, 0.25, 0.625, 0.25, 0.625, 0.5, 0.375, 0.5])
me_cube_026.materials.append(mat_brick)
me_cube_026.use_remesh_preserve_volume = False
me_cube_026.use_remesh_preserve_attributes = False
me_cube_026.use_mirror_vertex_groups = False
me_cube_026.update()
me_cube_027 = bpy.data.meshes.new('Cube.027')
me_cube_027.from_pydata([(1.0, 1.0, 1.0), (1.0, 1.0, -1.0), (1.0, -1.0, 1.0), (1.0, -1.0, -1.0), (-1.0, 1.0, 1.0), (-1.0, 1.0, -1.0), (-1.0, -1.0, 1.0), (-1.0, -1.0, -1.0)], [], [(0, 4, 6, 2), (3, 2, 6, 7), (7, 6, 4, 5), (5, 1, 3, 7), (1, 0, 2, 3), (5, 4, 0, 1)])
_uv = me_cube_027.uv_layers.new(name='UVMap')
_uv.uv.foreach_set('vector', [0.625, 0.5, 0.875, 0.5, 0.875, 0.75, 0.625, 0.75, 0.375, 0.75, 0.625, 0.75, 0.625, 1.0, 0.375, 1.0, 0.375, 0.0, 0.625, 0.0, 0.625, 0.25, 0.375, 0.25, 0.125, 0.5, 0.375, 0.5, 0.375, 0.75, 0.125, 0.75, 0.375, 0.5, 0.625, 0.5, 0.625, 0.75, 0.375, 0.75, 0.375, 0.25, 0.625, 0.25, 0.625, 0.5, 0.375, 0.5])
me_cube_027.materials.append(mat_brick)
me_cube_027.use_remesh_preserve_volume = False
me_cube_027.use_remesh_preserve_attributes = False
me_cube_027.use_mirror_vertex_groups = False
me_cube_027.update()
me_cube_028 = bpy.data.meshes.new('Cube.028')
me_cube_028.from_pydata([(1.0, 1.0, 1.0), (1.0, 1.0, -1.0), (1.0, -1.0, 1.0), (1.0, -1.0, -1.0), (-1.0, 1.0, 1.0), (-1.0, 1.0, -1.0), (-1.0, -1.0, 1.0), (-1.0, -1.0, -1.0)], [], [(0, 4, 6, 2), (3, 2, 6, 7), (7, 6, 4, 5), (5, 1, 3, 7), (1, 0, 2, 3), (5, 4, 0, 1)])
_uv = me_cube_028.uv_layers.new(name='UVMap')
_uv.uv.foreach_set('vector', [0.625, 0.5, 0.875, 0.5, 0.875, 0.75, 0.625, 0.75, 0.375, 0.75, 0.625, 0.75, 0.625, 1.0, 0.375, 1.0, 0.375, 0.0, 0.625, 0.0, 0.625, 0.25, 0.375, 0.25, 0.125, 0.5, 0.375, 0.5, 0.375, 0.75, 0.125, 0.75, 0.375, 0.5, 0.625, 0.5, 0.625, 0.75, 0.375, 0.75, 0.375, 0.25, 0.625, 0.25, 0.625, 0.5, 0.375, 0.5])
me_cube_028.materials.append(mat_brick)
me_cube_028.use_remesh_preserve_volume = False
me_cube_028.use_remesh_preserve_attributes = False
me_cube_028.use_mirror_vertex_groups = False
me_cube_028.update()
me_cube_029 = bpy.data.meshes.new('Cube.029')
me_cube_029.from_pydata([(1.0, 1.0, 1.0), (1.0, 1.0, -1.0), (1.0, -1.0, 1.0), (1.0, -1.0, -1.0), (-1.0, 1.0, 1.0), (-1.0, 1.0, -1.0), (-1.0, -1.0, 1.0), (-1.0, -1.0, -1.0)], [], [(0, 4, 6, 2), (3, 2, 6, 7), (7, 6, 4, 5), (5, 1, 3, 7), (1, 0, 2, 3), (5, 4, 0, 1)])
_uv = me_cube_029.uv_layers.new(name='UVMap')
_uv.uv.foreach_set('vector', [0.625, 0.5, 0.875, 0.5, 0.875, 0.75, 0.625, 0.75, 0.375, 0.75, 0.625, 0.75, 0.625, 1.0, 0.375, 1.0, 0.375, 0.0, 0.625, 0.0, 0.625, 0.25, 0.375, 0.25, 0.125, 0.5, 0.375, 0.5, 0.375, 0.75, 0.125, 0.75, 0.375, 0.5, 0.625, 0.5, 0.625, 0.75, 0.375, 0.75, 0.375, 0.25, 0.625, 0.25, 0.625, 0.5, 0.375, 0.5])
me_cube_029.materials.append(mat_brick)
me_cube_029.use_remesh_preserve_volume = False
me_cube_029.use_remesh_preserve_attributes = False
me_cube_029.use_mirror_vertex_groups = False
me_cube_029.update()
me_cube_030 = bpy.data.meshes.new('Cube.030')
me_cube_030.from_pydata([(1.0, 1.0, 1.0), (1.0, 1.0, -1.0), (1.0, -1.0, 1.0), (1.0, -1.0, -1.0), (-1.0, 1.0, 1.0), (-1.0, 1.0, -1.0), (-1.0, -1.0, 1.0), (-1.0, -1.0, -1.0)], [], [(0, 4, 6, 2), (3, 2, 6, 7), (7, 6, 4, 5), (5, 1, 3, 7), (1, 0, 2, 3), (5, 4, 0, 1)])
_uv = me_cube_030.uv_layers.new(name='UVMap')
_uv.uv.foreach_set('vector', [0.625, 0.5, 0.875, 0.5, 0.875, 0.75, 0.625, 0.75, 0.375, 0.75, 0.625, 0.75, 0.625, 1.0, 0.375, 1.0, 0.375, 0.0, 0.625, 0.0, 0.625, 0.25, 0.375, 0.25, 0.125, 0.5, 0.375, 0.5, 0.375, 0.75, 0.125, 0.75, 0.375, 0.5, 0.625, 0.5, 0.625, 0.75, 0.375, 0.75, 0.375, 0.25, 0.625, 0.25, 0.625, 0.5, 0.375, 0.5])
me_cube_030.materials.append(mat_brick)
me_cube_030.use_remesh_preserve_volume = False
me_cube_030.use_remesh_preserve_attributes = False
me_cube_030.use_mirror_vertex_groups = False
me_cube_030.update()
me_cube_031 = bpy.data.meshes.new('Cube.031')
me_cube_031.from_pydata([(1.0, 1.0, 1.0), (1.0, 1.0, -1.0), (1.0, -1.0, 1.0), (1.0, -1.0, -1.0), (-1.0, 1.0, 1.0), (-1.0, 1.0, -1.0), (-1.0, -1.0, 1.0), (-1.0, -1.0, -1.0)], [], [(0, 4, 6, 2), (3, 2, 6, 7), (7, 6, 4, 5), (5, 1, 3, 7), (1, 0, 2, 3), (5, 4, 0, 1)])
_uv = me_cube_031.uv_layers.new(name='UVMap')
_uv.uv.foreach_set('vector', [0.625, 0.5, 0.875, 0.5, 0.875, 0.75, 0.625, 0.75, 0.375, 0.75, 0.625, 0.75, 0.625, 1.0, 0.375, 1.0, 0.375, 0.0, 0.625, 0.0, 0.625, 0.25, 0.375, 0.25, 0.125, 0.5, 0.375, 0.5, 0.375, 0.75, 0.125, 0.75, 0.375, 0.5, 0.625, 0.5, 0.625, 0.75, 0.375, 0.75, 0.375, 0.25, 0.625, 0.25, 0.625, 0.5, 0.375, 0.5])
me_cube_031.materials.append(mat_brick)
me_cube_031.use_remesh_preserve_volume = False
me_cube_031.use_remesh_preserve_attributes = False
me_cube_031.use_mirror_vertex_groups = False
me_cube_031.update()
me_cube_032 = bpy.data.meshes.new('Cube.032')
me_cube_032.from_pydata([(1.0, 1.0, 1.0), (1.0, 1.0, -1.0), (1.0, -1.0, 1.0), (1.0, -1.0, -1.0), (-1.0, 1.0, 1.0), (-1.0, 1.0, -1.0), (-1.0, -1.0, 1.0), (-1.0, -1.0, -1.0)], [], [(0, 4, 6, 2), (3, 2, 6, 7), (7, 6, 4, 5), (5, 1, 3, 7), (1, 0, 2, 3), (5, 4, 0, 1)])
_uv = me_cube_032.uv_layers.new(name='UVMap')
_uv.uv.foreach_set('vector', [0.625, 0.5, 0.875, 0.5, 0.875, 0.75, 0.625, 0.75, 0.375, 0.75, 0.625, 0.75, 0.625, 1.0, 0.375, 1.0, 0.375, 0.0, 0.625, 0.0, 0.625, 0.25, 0.375, 0.25, 0.125, 0.5, 0.375, 0.5, 0.375, 0.75, 0.125, 0.75, 0.375, 0.5, 0.625, 0.5, 0.625, 0.75, 0.375, 0.75, 0.375, 0.25, 0.625, 0.25, 0.625, 0.5, 0.375, 0.5])
me_cube_032.materials.append(mat_brick)
me_cube_032.use_remesh_preserve_volume = False
me_cube_032.use_remesh_preserve_attributes = False
me_cube_032.use_mirror_vertex_groups = False
me_cube_032.update()
me_cube_033 = bpy.data.meshes.new('Cube.033')
me_cube_033.from_pydata([(1.0, 1.0, 1.0), (1.0, 1.0, -1.0), (1.0, -1.0, 1.0), (1.0, -1.0, -1.0), (-1.0, 1.0, 1.0), (-1.0, 1.0, -1.0), (-1.0, -1.0, 1.0), (-1.0, -1.0, -1.0)], [], [(0, 4, 6, 2), (3, 2, 6, 7), (7, 6, 4, 5), (5, 1, 3, 7), (1, 0, 2, 3), (5, 4, 0, 1)])
_uv = me_cube_033.uv_layers.new(name='UVMap')
_uv.uv.foreach_set('vector', [0.625, 0.5, 0.875, 0.5, 0.875, 0.75, 0.625, 0.75, 0.375, 0.75, 0.625, 0.75, 0.625, 1.0, 0.375, 1.0, 0.375, 0.0, 0.625, 0.0, 0.625, 0.25, 0.375, 0.25, 0.125, 0.5, 0.375, 0.5, 0.375, 0.75, 0.125, 0.75, 0.375, 0.5, 0.625, 0.5, 0.625, 0.75, 0.375, 0.75, 0.375, 0.25, 0.625, 0.25, 0.625, 0.5, 0.375, 0.5])
me_cube_033.materials.append(mat_brick)
me_cube_033.use_remesh_preserve_volume = False
me_cube_033.use_remesh_preserve_attributes = False
me_cube_033.use_mirror_vertex_groups = False
me_cube_033.update()
me_cube_034 = bpy.data.meshes.new('Cube.034')
me_cube_034.from_pydata([(1.0, 1.0, 1.0), (1.0, 1.0, -1.0), (1.0, -1.0, 1.0), (1.0, -1.0, -1.0), (-1.0, 1.0, 1.0), (-1.0, 1.0, -1.0), (-1.0, -1.0, 1.0), (-1.0, -1.0, -1.0)], [], [(0, 4, 6, 2), (3, 2, 6, 7), (7, 6, 4, 5), (5, 1, 3, 7), (1, 0, 2, 3), (5, 4, 0, 1)])
_uv = me_cube_034.uv_layers.new(name='UVMap')
_uv.uv.foreach_set('vector', [0.625, 0.5, 0.875, 0.5, 0.875, 0.75, 0.625, 0.75, 0.375, 0.75, 0.625, 0.75, 0.625, 1.0, 0.375, 1.0, 0.375, 0.0, 0.625, 0.0, 0.625, 0.25, 0.375, 0.25, 0.125, 0.5, 0.375, 0.5, 0.375, 0.75, 0.125, 0.75, 0.375, 0.5, 0.625, 0.5, 0.625, 0.75, 0.375, 0.75, 0.375, 0.25, 0.625, 0.25, 0.625, 0.5, 0.375, 0.5])
me_cube_034.materials.append(mat_brick)
me_cube_034.use_remesh_preserve_volume = False
me_cube_034.use_remesh_preserve_attributes = False
me_cube_034.use_mirror_vertex_groups = False
me_cube_034.update()
me_cube_035 = bpy.data.meshes.new('Cube.035')
me_cube_035.from_pydata([(1.0, 1.0, 1.0), (1.0, 1.0, -1.0), (1.0, -1.0, 1.0), (1.0, -1.0, -1.0), (-1.0, 1.0, 1.0), (-1.0, 1.0, -1.0), (-1.0, -1.0, 1.0), (-1.0, -1.0, -1.0)], [], [(0, 4, 6, 2), (3, 2, 6, 7), (7, 6, 4, 5), (5, 1, 3, 7), (1, 0, 2, 3), (5, 4, 0, 1)])
_uv = me_cube_035.uv_layers.new(name='UVMap')
_uv.uv.foreach_set('vector', [0.625, 0.5, 0.875, 0.5, 0.875, 0.75, 0.625, 0.75, 0.375, 0.75, 0.625, 0.75, 0.625, 1.0, 0.375, 1.0, 0.375, 0.0, 0.625, 0.0, 0.625, 0.25, 0.375, 0.25, 0.125, 0.5, 0.375, 0.5, 0.375, 0.75, 0.125, 0.75, 0.375, 0.5, 0.625, 0.5, 0.625, 0.75, 0.375, 0.75, 0.375, 0.25, 0.625, 0.25, 0.625, 0.5, 0.375, 0.5])
me_cube_035.materials.append(mat_brick)
me_cube_035.use_remesh_preserve_volume = False
me_cube_035.use_remesh_preserve_attributes = False
me_cube_035.use_mirror_vertex_groups = False
me_cube_035.update()
me_cube_036 = bpy.data.meshes.new('Cube.036')
me_cube_036.from_pydata([(1.0, 1.0, 1.0), (1.0, 1.0, -1.0), (1.0, -1.0, 1.0), (1.0, -1.0, -1.0), (-1.0, 1.0, 1.0), (-1.0, 1.0, -1.0), (-1.0, -1.0, 1.0), (-1.0, -1.0, -1.0)], [], [(0, 4, 6, 2), (3, 2, 6, 7), (7, 6, 4, 5), (5, 1, 3, 7), (1, 0, 2, 3), (5, 4, 0, 1)])
_uv = me_cube_036.uv_layers.new(name='UVMap')
_uv.uv.foreach_set('vector', [0.625, 0.5, 0.875, 0.5, 0.875, 0.75, 0.625, 0.75, 0.375, 0.75, 0.625, 0.75, 0.625, 1.0, 0.375, 1.0, 0.375, 0.0, 0.625, 0.0, 0.625, 0.25, 0.375, 0.25, 0.125, 0.5, 0.375, 0.5, 0.375, 0.75, 0.125, 0.75, 0.375, 0.5, 0.625, 0.5, 0.625, 0.75, 0.375, 0.75, 0.375, 0.25, 0.625, 0.25, 0.625, 0.5, 0.375, 0.5])
me_cube_036.materials.append(mat_brick)
me_cube_036.use_remesh_preserve_volume = False
me_cube_036.use_remesh_preserve_attributes = False
me_cube_036.use_mirror_vertex_groups = False
me_cube_036.update()
me_cube_037 = bpy.data.meshes.new('Cube.037')
me_cube_037.from_pydata([(1.0, 1.0, 1.0), (1.0, 1.0, -1.0), (1.0, -1.0, 1.0), (1.0, -1.0, -1.0), (-1.0, 1.0, 1.0), (-1.0, 1.0, -1.0), (-1.0, -1.0, 1.0), (-1.0, -1.0, -1.0)], [], [(0, 4, 6, 2), (3, 2, 6, 7), (7, 6, 4, 5), (5, 1, 3, 7), (1, 0, 2, 3), (5, 4, 0, 1)])
_uv = me_cube_037.uv_layers.new(name='UVMap')
_uv.uv.foreach_set('vector', [0.625, 0.5, 0.875, 0.5, 0.875, 0.75, 0.625, 0.75, 0.375, 0.75, 0.625, 0.75, 0.625, 1.0, 0.375, 1.0, 0.375, 0.0, 0.625, 0.0, 0.625, 0.25, 0.375, 0.25, 0.125, 0.5, 0.375, 0.5, 0.375, 0.75, 0.125, 0.75, 0.375, 0.5, 0.625, 0.5, 0.625, 0.75, 0.375, 0.75, 0.375, 0.25, 0.625, 0.25, 0.625, 0.5, 0.375, 0.5])
me_cube_037.materials.append(mat_brick)
me_cube_037.use_remesh_preserve_volume = False
me_cube_037.use_remesh_preserve_attributes = False
me_cube_037.use_mirror_vertex_groups = False
me_cube_037.update()
me_cube_038 = bpy.data.meshes.new('Cube.038')
me_cube_038.from_pydata([(1.0, 1.0, 1.0), (1.0, 1.0, -1.0), (1.0, -1.0, 1.0), (1.0, -1.0, -1.0), (-1.0, 1.0, 1.0), (-1.0, 1.0, -1.0), (-1.0, -1.0, 1.0), (-1.0, -1.0, -1.0)], [], [(0, 4, 6, 2), (3, 2, 6, 7), (7, 6, 4, 5), (5, 1, 3, 7), (1, 0, 2, 3), (5, 4, 0, 1)])
_uv = me_cube_038.uv_layers.new(name='UVMap')
_uv.uv.foreach_set('vector', [0.625, 0.5, 0.875, 0.5, 0.875, 0.75, 0.625, 0.75, 0.375, 0.75, 0.625, 0.75, 0.625, 1.0, 0.375, 1.0, 0.375, 0.0, 0.625, 0.0, 0.625, 0.25, 0.375, 0.25, 0.125, 0.5, 0.375, 0.5, 0.375, 0.75, 0.125, 0.75, 0.375, 0.5, 0.625, 0.5, 0.625, 0.75, 0.375, 0.75, 0.375, 0.25, 0.625, 0.25, 0.625, 0.5, 0.375, 0.5])
me_cube_038.materials.append(mat_brick)
me_cube_038.use_remesh_preserve_volume = False
me_cube_038.use_remesh_preserve_attributes = False
me_cube_038.use_mirror_vertex_groups = False
me_cube_038.update()
me_cube_039 = bpy.data.meshes.new('Cube.039')
me_cube_039.from_pydata([(1.0, 1.0, 1.0), (1.0, 1.0, -1.0), (1.0, -1.0, 1.0), (1.0, -1.0, -1.0), (-1.0, 1.0, 1.0), (-1.0, 1.0, -1.0), (-1.0, -1.0, 1.0), (-1.0, -1.0, -1.0)], [], [(0, 4, 6, 2), (3, 2, 6, 7), (7, 6, 4, 5), (5, 1, 3, 7), (1, 0, 2, 3), (5, 4, 0, 1)])
_uv = me_cube_039.uv_layers.new(name='UVMap')
_uv.uv.foreach_set('vector', [0.625, 0.5, 0.875, 0.5, 0.875, 0.75, 0.625, 0.75, 0.375, 0.75, 0.625, 0.75, 0.625, 1.0, 0.375, 1.0, 0.375, 0.0, 0.625, 0.0, 0.625, 0.25, 0.375, 0.25, 0.125, 0.5, 0.375, 0.5, 0.375, 0.75, 0.125, 0.75, 0.375, 0.5, 0.625, 0.5, 0.625, 0.75, 0.375, 0.75, 0.375, 0.25, 0.625, 0.25, 0.625, 0.5, 0.375, 0.5])
me_cube_039.materials.append(mat_brick)
me_cube_039.use_remesh_preserve_volume = False
me_cube_039.use_remesh_preserve_attributes = False
me_cube_039.use_mirror_vertex_groups = False
me_cube_039.update()
me_cube_040 = bpy.data.meshes.new('Cube.040')
me_cube_040.from_pydata([(1.0, 1.0, 1.0), (1.0, 1.0, -1.0), (1.0, -1.0, 1.0), (1.0, -1.0, -1.0), (-1.0, 1.0, 1.0), (-1.0, 1.0, -1.0), (-1.0, -1.0, 1.0), (-1.0, -1.0, -1.0)], [], [(0, 4, 6, 2), (3, 2, 6, 7), (7, 6, 4, 5), (5, 1, 3, 7), (1, 0, 2, 3), (5, 4, 0, 1)])
_uv = me_cube_040.uv_layers.new(name='UVMap')
_uv.uv.foreach_set('vector', [0.625, 0.5, 0.875, 0.5, 0.875, 0.75, 0.625, 0.75, 0.375, 0.75, 0.625, 0.75, 0.625, 1.0, 0.375, 1.0, 0.375, 0.0, 0.625, 0.0, 0.625, 0.25, 0.375, 0.25, 0.125, 0.5, 0.375, 0.5, 0.375, 0.75, 0.125, 0.75, 0.375, 0.5, 0.625, 0.5, 0.625, 0.75, 0.375, 0.75, 0.375, 0.25, 0.625, 0.25, 0.625, 0.5, 0.375, 0.5])
me_cube_040.materials.append(mat_brick)
me_cube_040.use_remesh_preserve_volume = False
me_cube_040.use_remesh_preserve_attributes = False
me_cube_040.use_mirror_vertex_groups = False
me_cube_040.update()
me_cube_041 = bpy.data.meshes.new('Cube.041')
me_cube_041.from_pydata([(1.0, 1.0, 1.0), (1.0, 1.0, -1.0), (1.0, -1.0, 1.0), (1.0, -1.0, -1.0), (-1.0, 1.0, 1.0), (-1.0, 1.0, -1.0), (-1.0, -1.0, 1.0), (-1.0, -1.0, -1.0)], [], [(0, 4, 6, 2), (3, 2, 6, 7), (7, 6, 4, 5), (5, 1, 3, 7), (1, 0, 2, 3), (5, 4, 0, 1)])
_uv = me_cube_041.uv_layers.new(name='UVMap')
_uv.uv.foreach_set('vector', [0.625, 0.5, 0.875, 0.5, 0.875, 0.75, 0.625, 0.75, 0.375, 0.75, 0.625, 0.75, 0.625, 1.0, 0.375, 1.0, 0.375, 0.0, 0.625, 0.0, 0.625, 0.25, 0.375, 0.25, 0.125, 0.5, 0.375, 0.5, 0.375, 0.75, 0.125, 0.75, 0.375, 0.5, 0.625, 0.5, 0.625, 0.75, 0.375, 0.75, 0.375, 0.25, 0.625, 0.25, 0.625, 0.5, 0.375, 0.5])
me_cube_041.materials.append(mat_brick)
me_cube_041.use_remesh_preserve_volume = False
me_cube_041.use_remesh_preserve_attributes = False
me_cube_041.use_mirror_vertex_groups = False
me_cube_041.update()
me_cube_042 = bpy.data.meshes.new('Cube.042')
me_cube_042.from_pydata([(1.0, 1.0, 1.0), (1.0, 1.0, -1.0), (1.0, -1.0, 1.0), (1.0, -1.0, -1.0), (-1.0, 1.0, 1.0), (-1.0, 1.0, -1.0), (-1.0, -1.0, 1.0), (-1.0, -1.0, -1.0)], [], [(0, 4, 6, 2), (3, 2, 6, 7), (7, 6, 4, 5), (5, 1, 3, 7), (1, 0, 2, 3), (5, 4, 0, 1)])
_uv = me_cube_042.uv_layers.new(name='UVMap')
_uv.uv.foreach_set('vector', [0.625, 0.5, 0.875, 0.5, 0.875, 0.75, 0.625, 0.75, 0.375, 0.75, 0.625, 0.75, 0.625, 1.0, 0.375, 1.0, 0.375, 0.0, 0.625, 0.0, 0.625, 0.25, 0.375, 0.25, 0.125, 0.5, 0.375, 0.5, 0.375, 0.75, 0.125, 0.75, 0.375, 0.5, 0.625, 0.5, 0.625, 0.75, 0.375, 0.75, 0.375, 0.25, 0.625, 0.25, 0.625, 0.5, 0.375, 0.5])
me_cube_042.materials.append(mat_brick)
me_cube_042.use_remesh_preserve_volume = False
me_cube_042.use_remesh_preserve_attributes = False
me_cube_042.use_mirror_vertex_groups = False
me_cube_042.update()
me_cube_043 = bpy.data.meshes.new('Cube.043')
me_cube_043.from_pydata([(1.0, 1.0, 1.0), (1.0, 1.0, -1.0), (1.0, -1.0, 1.0), (1.0, -1.0, -1.0), (-1.0, 1.0, 1.0), (-1.0, 1.0, -1.0), (-1.0, -1.0, 1.0), (-1.0, -1.0, -1.0)], [], [(0, 4, 6, 2), (3, 2, 6, 7), (7, 6, 4, 5), (5, 1, 3, 7), (1, 0, 2, 3), (5, 4, 0, 1)])
_uv = me_cube_043.uv_layers.new(name='UVMap')
_uv.uv.foreach_set('vector', [0.625, 0.5, 0.875, 0.5, 0.875, 0.75, 0.625, 0.75, 0.375, 0.75, 0.625, 0.75, 0.625, 1.0, 0.375, 1.0, 0.375, 0.0, 0.625, 0.0, 0.625, 0.25, 0.375, 0.25, 0.125, 0.5, 0.375, 0.5, 0.375, 0.75, 0.125, 0.75, 0.375, 0.5, 0.625, 0.5, 0.625, 0.75, 0.375, 0.75, 0.375, 0.25, 0.625, 0.25, 0.625, 0.5, 0.375, 0.5])
me_cube_043.materials.append(mat_brick)
me_cube_043.use_remesh_preserve_volume = False
me_cube_043.use_remesh_preserve_attributes = False
me_cube_043.use_mirror_vertex_groups = False
me_cube_043.update()
me_cube_044 = bpy.data.meshes.new('Cube.044')
me_cube_044.from_pydata([(1.0, 1.0, 1.0), (1.0, 1.0, -1.0), (1.0, -1.0, 1.0), (1.0, -1.0, -1.0), (-1.0, 1.0, 1.0), (-1.0, 1.0, -1.0), (-1.0, -1.0, 1.0), (-1.0, -1.0, -1.0)], [], [(0, 4, 6, 2), (3, 2, 6, 7), (7, 6, 4, 5), (5, 1, 3, 7), (1, 0, 2, 3), (5, 4, 0, 1)])
_uv = me_cube_044.uv_layers.new(name='UVMap')
_uv.uv.foreach_set('vector', [0.625, 0.5, 0.875, 0.5, 0.875, 0.75, 0.625, 0.75, 0.375, 0.75, 0.625, 0.75, 0.625, 1.0, 0.375, 1.0, 0.375, 0.0, 0.625, 0.0, 0.625, 0.25, 0.375, 0.25, 0.125, 0.5, 0.375, 0.5, 0.375, 0.75, 0.125, 0.75, 0.375, 0.5, 0.625, 0.5, 0.625, 0.75, 0.375, 0.75, 0.375, 0.25, 0.625, 0.25, 0.625, 0.5, 0.375, 0.5])
me_cube_044.materials.append(mat_brick)
me_cube_044.use_remesh_preserve_volume = False
me_cube_044.use_remesh_preserve_attributes = False
me_cube_044.use_mirror_vertex_groups = False
me_cube_044.update()
me_cube_045 = bpy.data.meshes.new('Cube.045')
me_cube_045.from_pydata([(1.0, 1.0, 1.0), (1.0, 1.0, -1.0), (1.0, -1.0, 1.0), (1.0, -1.0, -1.0), (-1.0, 1.0, 1.0), (-1.0, 1.0, -1.0), (-1.0, -1.0, 1.0), (-1.0, -1.0, -1.0)], [], [(0, 4, 6, 2), (3, 2, 6, 7), (7, 6, 4, 5), (5, 1, 3, 7), (1, 0, 2, 3), (5, 4, 0, 1)])
_uv = me_cube_045.uv_layers.new(name='UVMap')
_uv.uv.foreach_set('vector', [0.625, 0.5, 0.875, 0.5, 0.875, 0.75, 0.625, 0.75, 0.375, 0.75, 0.625, 0.75, 0.625, 1.0, 0.375, 1.0, 0.375, 0.0, 0.625, 0.0, 0.625, 0.25, 0.375, 0.25, 0.125, 0.5, 0.375, 0.5, 0.375, 0.75, 0.125, 0.75, 0.375, 0.5, 0.625, 0.5, 0.625, 0.75, 0.375, 0.75, 0.375, 0.25, 0.625, 0.25, 0.625, 0.5, 0.375, 0.5])
me_cube_045.materials.append(mat_brick)
me_cube_045.use_remesh_preserve_volume = False
me_cube_045.use_remesh_preserve_attributes = False
me_cube_045.use_mirror_vertex_groups = False
me_cube_045.update()
me_cube_046 = bpy.data.meshes.new('Cube.046')
me_cube_046.from_pydata([(1.0, 1.0, 1.0), (1.0, 1.0, -1.0), (1.0, -1.0, 1.0), (1.0, -1.0, -1.0), (-1.0, 1.0, 1.0), (-1.0, 1.0, -1.0), (-1.0, -1.0, 1.0), (-1.0, -1.0, -1.0)], [], [(0, 4, 6, 2), (3, 2, 6, 7), (7, 6, 4, 5), (5, 1, 3, 7), (1, 0, 2, 3), (5, 4, 0, 1)])
_uv = me_cube_046.uv_layers.new(name='UVMap')
_uv.uv.foreach_set('vector', [0.625, 0.5, 0.875, 0.5, 0.875, 0.75, 0.625, 0.75, 0.375, 0.75, 0.625, 0.75, 0.625, 1.0, 0.375, 1.0, 0.375, 0.0, 0.625, 0.0, 0.625, 0.25, 0.375, 0.25, 0.125, 0.5, 0.375, 0.5, 0.375, 0.75, 0.125, 0.75, 0.375, 0.5, 0.625, 0.5, 0.625, 0.75, 0.375, 0.75, 0.375, 0.25, 0.625, 0.25, 0.625, 0.5, 0.375, 0.5])
me_cube_046.materials.append(mat_brick)
me_cube_046.use_remesh_preserve_volume = False
me_cube_046.use_remesh_preserve_attributes = False
me_cube_046.use_mirror_vertex_groups = False
me_cube_046.update()
me_cube_047 = bpy.data.meshes.new('Cube.047')
me_cube_047.from_pydata([(1.0, 1.0, 1.0), (1.0, 1.0, -1.0), (1.0, -1.0, 1.0), (1.0, -1.0, -1.0), (-1.0, 1.0, 1.0), (-1.0, 1.0, -1.0), (-1.0, -1.0, 1.0), (-1.0, -1.0, -1.0)], [], [(0, 4, 6, 2), (3, 2, 6, 7), (7, 6, 4, 5), (5, 1, 3, 7), (1, 0, 2, 3), (5, 4, 0, 1)])
_uv = me_cube_047.uv_layers.new(name='UVMap')
_uv.uv.foreach_set('vector', [0.625, 0.5, 0.875, 0.5, 0.875, 0.75, 0.625, 0.75, 0.375, 0.75, 0.625, 0.75, 0.625, 1.0, 0.375, 1.0, 0.375, 0.0, 0.625, 0.0, 0.625, 0.25, 0.375, 0.25, 0.125, 0.5, 0.375, 0.5, 0.375, 0.75, 0.125, 0.75, 0.375, 0.5, 0.625, 0.5, 0.625, 0.75, 0.375, 0.75, 0.375, 0.25, 0.625, 0.25, 0.625, 0.5, 0.375, 0.5])
me_cube_047.materials.append(mat_brick)
me_cube_047.use_remesh_preserve_volume = False
me_cube_047.use_remesh_preserve_attributes = False
me_cube_047.use_mirror_vertex_groups = False
me_cube_047.update()
me_cube_048 = bpy.data.meshes.new('Cube.048')
me_cube_048.from_pydata([(1.0, 1.0, 1.0), (1.0, 1.0, -1.0), (1.0, -1.0, 1.0), (1.0, -1.0, -1.0), (-1.0, 1.0, 1.0), (-1.0, 1.0, -1.0), (-1.0, -1.0, 1.0), (-1.0, -1.0, -1.0)], [], [(0, 4, 6, 2), (3, 2, 6, 7), (7, 6, 4, 5), (5, 1, 3, 7), (1, 0, 2, 3), (5, 4, 0, 1)])
_uv = me_cube_048.uv_layers.new(name='UVMap')
_uv.uv.foreach_set('vector', [0.625, 0.5, 0.875, 0.5, 0.875, 0.75, 0.625, 0.75, 0.375, 0.75, 0.625, 0.75, 0.625, 1.0, 0.375, 1.0, 0.375, 0.0, 0.625, 0.0, 0.625, 0.25, 0.375, 0.25, 0.125, 0.5, 0.375, 0.5, 0.375, 0.75, 0.125, 0.75, 0.375, 0.5, 0.625, 0.5, 0.625, 0.75, 0.375, 0.75, 0.375, 0.25, 0.625, 0.25, 0.625, 0.5, 0.375, 0.5])
me_cube_048.materials.append(mat_brick)
me_cube_048.use_remesh_preserve_volume = False
me_cube_048.use_remesh_preserve_attributes = False
me_cube_048.use_mirror_vertex_groups = False
me_cube_048.update()
me_cube_049 = bpy.data.meshes.new('Cube.049')
me_cube_049.from_pydata([(1.0, 1.0, 1.0), (1.0, 1.0, -1.0), (1.0, -1.0, 1.0), (1.0, -1.0, -1.0), (-1.0, 1.0, 1.0), (-1.0, 1.0, -1.0), (-1.0, -1.0, 1.0), (-1.0, -1.0, -1.0)], [], [(0, 4, 6, 2), (3, 2, 6, 7), (7, 6, 4, 5), (5, 1, 3, 7), (1, 0, 2, 3), (5, 4, 0, 1)])
_uv = me_cube_049.uv_layers.new(name='UVMap')
_uv.uv.foreach_set('vector', [0.625, 0.5, 0.875, 0.5, 0.875, 0.75, 0.625, 0.75, 0.375, 0.75, 0.625, 0.75, 0.625, 1.0, 0.375, 1.0, 0.375, 0.0, 0.625, 0.0, 0.625, 0.25, 0.375, 0.25, 0.125, 0.5, 0.375, 0.5, 0.375, 0.75, 0.125, 0.75, 0.375, 0.5, 0.625, 0.5, 0.625, 0.75, 0.375, 0.75, 0.375, 0.25, 0.625, 0.25, 0.625, 0.5, 0.375, 0.5])
me_cube_049.materials.append(mat_brick)
me_cube_049.use_remesh_preserve_volume = False
me_cube_049.use_remesh_preserve_attributes = False
me_cube_049.use_mirror_vertex_groups = False
me_cube_049.update()
me_cube_050 = bpy.data.meshes.new('Cube.050')
me_cube_050.from_pydata([(1.0, 1.0, 1.0), (1.0, 1.0, -1.0), (1.0, -1.0, 1.0), (1.0, -1.0, -1.0), (-1.0, 1.0, 1.0), (-1.0, 1.0, -1.0), (-1.0, -1.0, 1.0), (-1.0, -1.0, -1.0)], [], [(0, 4, 6, 2), (3, 2, 6, 7), (7, 6, 4, 5), (5, 1, 3, 7), (1, 0, 2, 3), (5, 4, 0, 1)])
_uv = me_cube_050.uv_layers.new(name='UVMap')
_uv.uv.foreach_set('vector', [0.625, 0.5, 0.875, 0.5, 0.875, 0.75, 0.625, 0.75, 0.375, 0.75, 0.625, 0.75, 0.625, 1.0, 0.375, 1.0, 0.375, 0.0, 0.625, 0.0, 0.625, 0.25, 0.375, 0.25, 0.125, 0.5, 0.375, 0.5, 0.375, 0.75, 0.125, 0.75, 0.375, 0.5, 0.625, 0.5, 0.625, 0.75, 0.375, 0.75, 0.375, 0.25, 0.625, 0.25, 0.625, 0.5, 0.375, 0.5])
me_cube_050.materials.append(mat_brick)
me_cube_050.use_remesh_preserve_volume = False
me_cube_050.use_remesh_preserve_attributes = False
me_cube_050.use_mirror_vertex_groups = False
me_cube_050.update()
me_cube_051 = bpy.data.meshes.new('Cube.051')
me_cube_051.from_pydata([(1.0, 1.0, 1.0), (1.0, 1.0, -1.0), (1.0, -1.0, 1.0), (1.0, -1.0, -1.0), (-1.0, 1.0, 1.0), (-1.0, 1.0, -1.0), (-1.0, -1.0, 1.0), (-1.0, -1.0, -1.0)], [], [(0, 4, 6, 2), (3, 2, 6, 7), (7, 6, 4, 5), (5, 1, 3, 7), (1, 0, 2, 3), (5, 4, 0, 1)])
_uv = me_cube_051.uv_layers.new(name='UVMap')
_uv.uv.foreach_set('vector', [0.625, 0.5, 0.875, 0.5, 0.875, 0.75, 0.625, 0.75, 0.375, 0.75, 0.625, 0.75, 0.625, 1.0, 0.375, 1.0, 0.375, 0.0, 0.625, 0.0, 0.625, 0.25, 0.375, 0.25, 0.125, 0.5, 0.375, 0.5, 0.375, 0.75, 0.125, 0.75, 0.375, 0.5, 0.625, 0.5, 0.625, 0.75, 0.375, 0.75, 0.375, 0.25, 0.625, 0.25, 0.625, 0.5, 0.375, 0.5])
me_cube_051.materials.append(mat_brick)
me_cube_051.use_remesh_preserve_volume = False
me_cube_051.use_remesh_preserve_attributes = False
me_cube_051.use_mirror_vertex_groups = False
me_cube_051.update()
me_cube_052 = bpy.data.meshes.new('Cube.052')
me_cube_052.from_pydata([(1.0, 1.0, 1.0), (1.0, 1.0, -1.0), (1.0, -1.0, 1.0), (1.0, -1.0, -1.0), (-1.0, 1.0, 1.0), (-1.0, 1.0, -1.0), (-1.0, -1.0, 1.0), (-1.0, -1.0, -1.0)], [], [(0, 4, 6, 2), (3, 2, 6, 7), (7, 6, 4, 5), (5, 1, 3, 7), (1, 0, 2, 3), (5, 4, 0, 1)])
_uv = me_cube_052.uv_layers.new(name='UVMap')
_uv.uv.foreach_set('vector', [0.625, 0.5, 0.875, 0.5, 0.875, 0.75, 0.625, 0.75, 0.375, 0.75, 0.625, 0.75, 0.625, 1.0, 0.375, 1.0, 0.375, 0.0, 0.625, 0.0, 0.625, 0.25, 0.375, 0.25, 0.125, 0.5, 0.375, 0.5, 0.375, 0.75, 0.125, 0.75, 0.375, 0.5, 0.625, 0.5, 0.625, 0.75, 0.375, 0.75, 0.375, 0.25, 0.625, 0.25, 0.625, 0.5, 0.375, 0.5])
me_cube_052.materials.append(mat_brick)
me_cube_052.use_remesh_preserve_volume = False
me_cube_052.use_remesh_preserve_attributes = False
me_cube_052.use_mirror_vertex_groups = False
me_cube_052.update()
me_cube_053 = bpy.data.meshes.new('Cube.053')
me_cube_053.from_pydata([(1.0, 1.0, 1.0), (1.0, 1.0, -1.0), (1.0, -1.0, 1.0), (1.0, -1.0, -1.0), (-1.0, 1.0, 1.0), (-1.0, 1.0, -1.0), (-1.0, -1.0, 1.0), (-1.0, -1.0, -1.0)], [], [(0, 4, 6, 2), (3, 2, 6, 7), (7, 6, 4, 5), (5, 1, 3, 7), (1, 0, 2, 3), (5, 4, 0, 1)])
_uv = me_cube_053.uv_layers.new(name='UVMap')
_uv.uv.foreach_set('vector', [0.625, 0.5, 0.875, 0.5, 0.875, 0.75, 0.625, 0.75, 0.375, 0.75, 0.625, 0.75, 0.625, 1.0, 0.375, 1.0, 0.375, 0.0, 0.625, 0.0, 0.625, 0.25, 0.375, 0.25, 0.125, 0.5, 0.375, 0.5, 0.375, 0.75, 0.125, 0.75, 0.375, 0.5, 0.625, 0.5, 0.625, 0.75, 0.375, 0.75, 0.375, 0.25, 0.625, 0.25, 0.625, 0.5, 0.375, 0.5])
me_cube_053.materials.append(mat_brick)
me_cube_053.use_remesh_preserve_volume = False
me_cube_053.use_remesh_preserve_attributes = False
me_cube_053.use_mirror_vertex_groups = False
me_cube_053.update()
me_cube_054 = bpy.data.meshes.new('Cube.054')
me_cube_054.from_pydata([(1.0, 1.0, 1.0), (1.0, 1.0, -1.0), (1.0, -1.0, 1.0), (1.0, -1.0, -1.0), (-1.0, 1.0, 1.0), (-1.0, 1.0, -1.0), (-1.0, -1.0, 1.0), (-1.0, -1.0, -1.0)], [], [(0, 4, 6, 2), (3, 2, 6, 7), (7, 6, 4, 5), (5, 1, 3, 7), (1, 0, 2, 3), (5, 4, 0, 1)])
_uv = me_cube_054.uv_layers.new(name='UVMap')
_uv.uv.foreach_set('vector', [0.625, 0.5, 0.875, 0.5, 0.875, 0.75, 0.625, 0.75, 0.375, 0.75, 0.625, 0.75, 0.625, 1.0, 0.375, 1.0, 0.375, 0.0, 0.625, 0.0, 0.625, 0.25, 0.375, 0.25, 0.125, 0.5, 0.375, 0.5, 0.375, 0.75, 0.125, 0.75, 0.375, 0.5, 0.625, 0.5, 0.625, 0.75, 0.375, 0.75, 0.375, 0.25, 0.625, 0.25, 0.625, 0.5, 0.375, 0.5])
me_cube_054.materials.append(mat_brick)
me_cube_054.use_remesh_preserve_volume = False
me_cube_054.use_remesh_preserve_attributes = False
me_cube_054.use_mirror_vertex_groups = False
me_cube_054.update()
me_cube_055 = bpy.data.meshes.new('Cube.055')
me_cube_055.from_pydata([(1.0, 1.0, 1.0), (1.0, 1.0, -1.0), (1.0, -1.0, 1.0), (1.0, -1.0, -1.0), (-1.0, 1.0, 1.0), (-1.0, 1.0, -1.0), (-1.0, -1.0, 1.0), (-1.0, -1.0, -1.0)], [], [(0, 4, 6, 2), (3, 2, 6, 7), (7, 6, 4, 5), (5, 1, 3, 7), (1, 0, 2, 3), (5, 4, 0, 1)])
_uv = me_cube_055.uv_layers.new(name='UVMap')
_uv.uv.foreach_set('vector', [0.625, 0.5, 0.875, 0.5, 0.875, 0.75, 0.625, 0.75, 0.375, 0.75, 0.625, 0.75, 0.625, 1.0, 0.375, 1.0, 0.375, 0.0, 0.625, 0.0, 0.625, 0.25, 0.375, 0.25, 0.125, 0.5, 0.375, 0.5, 0.375, 0.75, 0.125, 0.75, 0.375, 0.5, 0.625, 0.5, 0.625, 0.75, 0.375, 0.75, 0.375, 0.25, 0.625, 0.25, 0.625, 0.5, 0.375, 0.5])
me_cube_055.materials.append(mat_brick)
me_cube_055.use_remesh_preserve_volume = False
me_cube_055.use_remesh_preserve_attributes = False
me_cube_055.use_mirror_vertex_groups = False
me_cube_055.update()
me_cube_056 = bpy.data.meshes.new('Cube.056')
me_cube_056.from_pydata([(1.0, 1.0, 1.0), (1.0, 1.0, -1.0), (1.0, -1.0, 1.0), (1.0, -1.0, -1.0), (-1.0, 1.0, 1.0), (-1.0, 1.0, -1.0), (-1.0, -1.0, 1.0), (-1.0, -1.0, -1.0)], [], [(0, 4, 6, 2), (3, 2, 6, 7), (7, 6, 4, 5), (5, 1, 3, 7), (1, 0, 2, 3), (5, 4, 0, 1)])
_uv = me_cube_056.uv_layers.new(name='UVMap')
_uv.uv.foreach_set('vector', [0.625, 0.5, 0.875, 0.5, 0.875, 0.75, 0.625, 0.75, 0.375, 0.75, 0.625, 0.75, 0.625, 1.0, 0.375, 1.0, 0.375, 0.0, 0.625, 0.0, 0.625, 0.25, 0.375, 0.25, 0.125, 0.5, 0.375, 0.5, 0.375, 0.75, 0.125, 0.75, 0.375, 0.5, 0.625, 0.5, 0.625, 0.75, 0.375, 0.75, 0.375, 0.25, 0.625, 0.25, 0.625, 0.5, 0.375, 0.5])
me_cube_056.materials.append(mat_brick)
me_cube_056.use_remesh_preserve_volume = False
me_cube_056.use_remesh_preserve_attributes = False
me_cube_056.use_mirror_vertex_groups = False
me_cube_056.update()
me_cube_057 = bpy.data.meshes.new('Cube.057')
me_cube_057.from_pydata([(1.0, 1.0, 1.0), (1.0, 1.0, -1.0), (1.0, -1.0, 1.0), (1.0, -1.0, -1.0), (-1.0, 1.0, 1.0), (-1.0, 1.0, -1.0), (-1.0, -1.0, 1.0), (-1.0, -1.0, -1.0)], [], [(0, 4, 6, 2), (3, 2, 6, 7), (7, 6, 4, 5), (5, 1, 3, 7), (1, 0, 2, 3), (5, 4, 0, 1)])
_uv = me_cube_057.uv_layers.new(name='UVMap')
_uv.uv.foreach_set('vector', [0.625, 0.5, 0.875, 0.5, 0.875, 0.75, 0.625, 0.75, 0.375, 0.75, 0.625, 0.75, 0.625, 1.0, 0.375, 1.0, 0.375, 0.0, 0.625, 0.0, 0.625, 0.25, 0.375, 0.25, 0.125, 0.5, 0.375, 0.5, 0.375, 0.75, 0.125, 0.75, 0.375, 0.5, 0.625, 0.5, 0.625, 0.75, 0.375, 0.75, 0.375, 0.25, 0.625, 0.25, 0.625, 0.5, 0.375, 0.5])
me_cube_057.materials.append(mat_brick)
me_cube_057.use_remesh_preserve_volume = False
me_cube_057.use_remesh_preserve_attributes = False
me_cube_057.use_mirror_vertex_groups = False
me_cube_057.update()
me_cube_058 = bpy.data.meshes.new('Cube.058')
me_cube_058.from_pydata([(1.0, 1.0, 1.0), (1.0, 1.0, -1.0), (1.0, -1.0, 1.0), (1.0, -1.0, -1.0), (-1.0, 1.0, 1.0), (-1.0, 1.0, -1.0), (-1.0, -1.0, 1.0), (-1.0, -1.0, -1.0)], [], [(0, 4, 6, 2), (3, 2, 6, 7), (7, 6, 4, 5), (5, 1, 3, 7), (1, 0, 2, 3), (5, 4, 0, 1)])
_uv = me_cube_058.uv_layers.new(name='UVMap')
_uv.uv.foreach_set('vector', [0.625, 0.5, 0.875, 0.5, 0.875, 0.75, 0.625, 0.75, 0.375, 0.75, 0.625, 0.75, 0.625, 1.0, 0.375, 1.0, 0.375, 0.0, 0.625, 0.0, 0.625, 0.25, 0.375, 0.25, 0.125, 0.5, 0.375, 0.5, 0.375, 0.75, 0.125, 0.75, 0.375, 0.5, 0.625, 0.5, 0.625, 0.75, 0.375, 0.75, 0.375, 0.25, 0.625, 0.25, 0.625, 0.5, 0.375, 0.5])
me_cube_058.materials.append(mat_brick)
me_cube_058.use_remesh_preserve_volume = False
me_cube_058.use_remesh_preserve_attributes = False
me_cube_058.use_mirror_vertex_groups = False
me_cube_058.update()
me_cube_059 = bpy.data.meshes.new('Cube.059')
me_cube_059.from_pydata([(1.0, 1.0, 1.0), (1.0, 1.0, -1.0), (1.0, -1.0, 1.0), (1.0, -1.0, -1.0), (-1.0, 1.0, 1.0), (-1.0, 1.0, -1.0), (-1.0, -1.0, 1.0), (-1.0, -1.0, -1.0)], [], [(0, 4, 6, 2), (3, 2, 6, 7), (7, 6, 4, 5), (5, 1, 3, 7), (1, 0, 2, 3), (5, 4, 0, 1)])
_uv = me_cube_059.uv_layers.new(name='UVMap')
_uv.uv.foreach_set('vector', [0.625, 0.5, 0.875, 0.5, 0.875, 0.75, 0.625, 0.75, 0.375, 0.75, 0.625, 0.75, 0.625, 1.0, 0.375, 1.0, 0.375, 0.0, 0.625, 0.0, 0.625, 0.25, 0.375, 0.25, 0.125, 0.5, 0.375, 0.5, 0.375, 0.75, 0.125, 0.75, 0.375, 0.5, 0.625, 0.5, 0.625, 0.75, 0.375, 0.75, 0.375, 0.25, 0.625, 0.25, 0.625, 0.5, 0.375, 0.5])
me_cube_059.materials.append(mat_brick)
me_cube_059.use_remesh_preserve_volume = False
me_cube_059.use_remesh_preserve_attributes = False
me_cube_059.use_mirror_vertex_groups = False
me_cube_059.update()
me_cube_060 = bpy.data.meshes.new('Cube.060')
me_cube_060.from_pydata([(1.0, 1.0, 1.0), (1.0, 1.0, -1.0), (1.0, -1.0, 1.0), (1.0, -1.0, -1.0), (-1.0, 1.0, 1.0), (-1.0, 1.0, -1.0), (-1.0, -1.0, 1.0), (-1.0, -1.0, -1.0)], [], [(0, 4, 6, 2), (3, 2, 6, 7), (7, 6, 4, 5), (5, 1, 3, 7), (1, 0, 2, 3), (5, 4, 0, 1)])
_uv = me_cube_060.uv_layers.new(name='UVMap')
_uv.uv.foreach_set('vector', [0.625, 0.5, 0.875, 0.5, 0.875, 0.75, 0.625, 0.75, 0.375, 0.75, 0.625, 0.75, 0.625, 1.0, 0.375, 1.0, 0.375, 0.0, 0.625, 0.0, 0.625, 0.25, 0.375, 0.25, 0.125, 0.5, 0.375, 0.5, 0.375, 0.75, 0.125, 0.75, 0.375, 0.5, 0.625, 0.5, 0.625, 0.75, 0.375, 0.75, 0.375, 0.25, 0.625, 0.25, 0.625, 0.5, 0.375, 0.5])
me_cube_060.materials.append(mat_brick)
me_cube_060.use_remesh_preserve_volume = False
me_cube_060.use_remesh_preserve_attributes = False
me_cube_060.use_mirror_vertex_groups = False
me_cube_060.update()
me_cube_061 = bpy.data.meshes.new('Cube.061')
me_cube_061.from_pydata([(1.0, 1.0, 1.0), (1.0, 1.0, -1.0), (1.0, -1.0, 1.0), (1.0, -1.0, -1.0), (-1.0, 1.0, 1.0), (-1.0, 1.0, -1.0), (-1.0, -1.0, 1.0), (-1.0, -1.0, -1.0)], [], [(0, 4, 6, 2), (3, 2, 6, 7), (7, 6, 4, 5), (5, 1, 3, 7), (1, 0, 2, 3), (5, 4, 0, 1)])
_uv = me_cube_061.uv_layers.new(name='UVMap')
_uv.uv.foreach_set('vector', [0.625, 0.5, 0.875, 0.5, 0.875, 0.75, 0.625, 0.75, 0.375, 0.75, 0.625, 0.75, 0.625, 1.0, 0.375, 1.0, 0.375, 0.0, 0.625, 0.0, 0.625, 0.25, 0.375, 0.25, 0.125, 0.5, 0.375, 0.5, 0.375, 0.75, 0.125, 0.75, 0.375, 0.5, 0.625, 0.5, 0.625, 0.75, 0.375, 0.75, 0.375, 0.25, 0.625, 0.25, 0.625, 0.5, 0.375, 0.5])
me_cube_061.materials.append(mat_brick)
me_cube_061.use_remesh_preserve_volume = False
me_cube_061.use_remesh_preserve_attributes = False
me_cube_061.use_mirror_vertex_groups = False
me_cube_061.update()
me_cube_062 = bpy.data.meshes.new('Cube.062')
me_cube_062.from_pydata([(1.0, 1.0, 1.0), (1.0, 1.0, -1.0), (1.0, -1.0, 1.0), (1.0, -1.0, -1.0), (-1.0, 1.0, 1.0), (-1.0, 1.0, -1.0), (-1.0, -1.0, 1.0), (-1.0, -1.0, -1.0)], [], [(0, 4, 6, 2), (3, 2, 6, 7), (7, 6, 4, 5), (5, 1, 3, 7), (1, 0, 2, 3), (5, 4, 0, 1)])
_uv = me_cube_062.uv_layers.new(name='UVMap')
_uv.uv.foreach_set('vector', [0.625, 0.5, 0.875, 0.5, 0.875, 0.75, 0.625, 0.75, 0.375, 0.75, 0.625, 0.75, 0.625, 1.0, 0.375, 1.0, 0.375, 0.0, 0.625, 0.0, 0.625, 0.25, 0.375, 0.25, 0.125, 0.5, 0.375, 0.5, 0.375, 0.75, 0.125, 0.75, 0.375, 0.5, 0.625, 0.5, 0.625, 0.75, 0.375, 0.75, 0.375, 0.25, 0.625, 0.25, 0.625, 0.5, 0.375, 0.5])
me_cube_062.materials.append(mat_brick)
me_cube_062.use_remesh_preserve_volume = False
me_cube_062.use_remesh_preserve_attributes = False
me_cube_062.use_mirror_vertex_groups = False
me_cube_062.update()
me_cube_063 = bpy.data.meshes.new('Cube.063')
me_cube_063.from_pydata([(1.0, 1.0, 1.0), (1.0, 1.0, -1.0), (1.0, -1.0, 1.0), (1.0, -1.0, -1.0), (-1.0, 1.0, 1.0), (-1.0, 1.0, -1.0), (-1.0, -1.0, 1.0), (-1.0, -1.0, -1.0)], [], [(0, 4, 6, 2), (3, 2, 6, 7), (7, 6, 4, 5), (5, 1, 3, 7), (1, 0, 2, 3), (5, 4, 0, 1)])
_uv = me_cube_063.uv_layers.new(name='UVMap')
_uv.uv.foreach_set('vector', [0.625, 0.5, 0.875, 0.5, 0.875, 0.75, 0.625, 0.75, 0.375, 0.75, 0.625, 0.75, 0.625, 1.0, 0.375, 1.0, 0.375, 0.0, 0.625, 0.0, 0.625, 0.25, 0.375, 0.25, 0.125, 0.5, 0.375, 0.5, 0.375, 0.75, 0.125, 0.75, 0.375, 0.5, 0.625, 0.5, 0.625, 0.75, 0.375, 0.75, 0.375, 0.25, 0.625, 0.25, 0.625, 0.5, 0.375, 0.5])
me_cube_063.materials.append(mat_brick)
me_cube_063.use_remesh_preserve_volume = False
me_cube_063.use_remesh_preserve_attributes = False
me_cube_063.use_mirror_vertex_groups = False
me_cube_063.update()

# ---- objects
ob_support_frame = bpy.data.objects.new('Support Frame', me_cube_065)
ob_support_frame_001 = bpy.data.objects.new('Support Frame.001', me_cube_066)
ob_support_frame_002 = bpy.data.objects.new('Support Frame.002', me_cube_067)
ob_plane = bpy.data.objects.new('Plane', me_plane)
ob_support_frame_003 = bpy.data.objects.new('Support Frame.003', me_cube_009)
ob_support_frame_004 = bpy.data.objects.new('Support Frame.004', me_cube_010)
ob_support_frame_005 = bpy.data.objects.new('Support Frame.005', me_cube_011)
ob_support_frame_006 = bpy.data.objects.new('Support Frame.006', me_cube_064)
ob_support_frame_007 = bpy.data.objects.new('Support Frame.007', me_cube_068)
ob_support_frame_008 = bpy.data.objects.new('Support Frame.008', me_cube_069)
ob_support_frame_009 = bpy.data.objects.new('Support Frame.009', me_cube_070)
ob_stick = bpy.data.objects.new('Stick', me_cube_071)
ob_stick_001 = bpy.data.objects.new('Stick.001', me_cube_072)
ob_well_brick = bpy.data.objects.new('Well_Brick', me_cube)
ob_well_brick_001 = bpy.data.objects.new('Well_Brick.001', me_cube_001)
ob_well_brick_002 = bpy.data.objects.new('Well_Brick.002', me_cube_002)
ob_well_brick_003 = bpy.data.objects.new('Well_Brick.003', me_cube_003)
ob_well_brick_004 = bpy.data.objects.new('Well_Brick.004', me_cube_004)
ob_well_brick_005 = bpy.data.objects.new('Well_Brick.005', me_cube_005)
ob_well_brick_006 = bpy.data.objects.new('Well_Brick.006', me_cube_006)
ob_well_brick_007 = bpy.data.objects.new('Well_Brick.007', me_cube_007)
ob_well_brick_008 = bpy.data.objects.new('Well_Brick.008', me_cube_012)
ob_well_brick_009 = bpy.data.objects.new('Well_Brick.009', me_cube_013)
ob_well_brick_010 = bpy.data.objects.new('Well_Brick.010', me_cube_014)
ob_well_brick_011 = bpy.data.objects.new('Well_Brick.011', me_cube_015)
ob_well_brick_012 = bpy.data.objects.new('Well_Brick.012', me_cube_016)
ob_well_brick_013 = bpy.data.objects.new('Well_Brick.013', me_cube_017)
ob_well_brick_014 = bpy.data.objects.new('Well_Brick.014', me_cube_018)
ob_well_brick_015 = bpy.data.objects.new('Well_Brick.015', me_cube_019)
ob_well_brick_016 = bpy.data.objects.new('Well_Brick.016', me_cube_020)
ob_well_brick_017 = bpy.data.objects.new('Well_Brick.017', me_cube_021)
ob_well_brick_018 = bpy.data.objects.new('Well_Brick.018', me_cube_022)
ob_well_brick_019 = bpy.data.objects.new('Well_Brick.019', me_cube_023)
ob_well_brick_020 = bpy.data.objects.new('Well_Brick.020', me_cube_024)
ob_well_brick_021 = bpy.data.objects.new('Well_Brick.021', me_cube_025)
ob_well_brick_022 = bpy.data.objects.new('Well_Brick.022', me_cube_026)
ob_well_brick_023 = bpy.data.objects.new('Well_Brick.023', me_cube_027)
ob_well_brick_024 = bpy.data.objects.new('Well_Brick.024', me_cube_028)
ob_well_brick_025 = bpy.data.objects.new('Well_Brick.025', me_cube_029)
ob_well_brick_026 = bpy.data.objects.new('Well_Brick.026', me_cube_030)
ob_well_brick_027 = bpy.data.objects.new('Well_Brick.027', me_cube_031)
ob_well_brick_028 = bpy.data.objects.new('Well_Brick.028', me_cube_032)
ob_well_brick_029 = bpy.data.objects.new('Well_Brick.029', me_cube_033)
ob_well_brick_030 = bpy.data.objects.new('Well_Brick.030', me_cube_034)
ob_well_brick_031 = bpy.data.objects.new('Well_Brick.031', me_cube_035)
ob_well_brick_032 = bpy.data.objects.new('Well_Brick.032', me_cube_036)
ob_well_brick_033 = bpy.data.objects.new('Well_Brick.033', me_cube_037)
ob_well_brick_034 = bpy.data.objects.new('Well_Brick.034', me_cube_038)
ob_well_brick_035 = bpy.data.objects.new('Well_Brick.035', me_cube_039)
ob_well_brick_036 = bpy.data.objects.new('Well_Brick.036', me_cube_040)
ob_well_brick_037 = bpy.data.objects.new('Well_Brick.037', me_cube_041)
ob_well_brick_038 = bpy.data.objects.new('Well_Brick.038', me_cube_042)
ob_well_brick_039 = bpy.data.objects.new('Well_Brick.039', me_cube_043)
ob_well_brick_040 = bpy.data.objects.new('Well_Brick.040', me_cube_044)
ob_well_brick_041 = bpy.data.objects.new('Well_Brick.041', me_cube_045)
ob_well_brick_042 = bpy.data.objects.new('Well_Brick.042', me_cube_046)
ob_well_brick_043 = bpy.data.objects.new('Well_Brick.043', me_cube_047)
ob_well_brick_044 = bpy.data.objects.new('Well_Brick.044', me_cube_048)
ob_well_brick_045 = bpy.data.objects.new('Well_Brick.045', me_cube_049)
ob_well_brick_046 = bpy.data.objects.new('Well_Brick.046', me_cube_050)
ob_well_brick_047 = bpy.data.objects.new('Well_Brick.047', me_cube_051)
ob_well_brick_048 = bpy.data.objects.new('Well_Brick.048', me_cube_052)
ob_well_brick_049 = bpy.data.objects.new('Well_Brick.049', me_cube_053)
ob_well_brick_050 = bpy.data.objects.new('Well_Brick.050', me_cube_054)
ob_well_brick_051 = bpy.data.objects.new('Well_Brick.051', me_cube_055)
ob_well_brick_052 = bpy.data.objects.new('Well_Brick.052', me_cube_056)
ob_well_brick_053 = bpy.data.objects.new('Well_Brick.053', me_cube_057)
ob_well_brick_054 = bpy.data.objects.new('Well_Brick.054', me_cube_058)
ob_well_brick_055 = bpy.data.objects.new('Well_Brick.055', me_cube_059)
ob_well_brick_056 = bpy.data.objects.new('Well_Brick.056', me_cube_060)
ob_well_brick_057 = bpy.data.objects.new('Well_Brick.057', me_cube_061)
ob_well_brick_058 = bpy.data.objects.new('Well_Brick.058', me_cube_062)
ob_well_brick_059 = bpy.data.objects.new('Well_Brick.059', me_cube_063)
ob_main = bpy.data.objects.new('Main', light_main)
ob_camera = bpy.data.objects.new('Camera', cam_camera)
ob_fill = bpy.data.objects.new('Fill', light_fill)
ob_back = bpy.data.objects.new('Back', light_back)

# ---- transforms, parenting, visibility, modifiers, constraints
ob_support_frame.location = (-0.7931, 0.0, 0.9584)
ob_support_frame.scale = (0.07751, 0.07751, 0.99)
ob_support_frame.lineart.crease_threshold = 0.0
ob_support_frame_001.location = (2.024, 0.0, 0.9584)
ob_support_frame_001.scale = (0.07751, 0.07751, 0.99)
ob_support_frame_001.lineart.crease_threshold = 0.0
ob_support_frame_002.location = (0.6289, -1.444e-07, 2.033)
ob_support_frame_002.rotation_euler = (-1.344e-07, 1.571, 0.0)
ob_support_frame_002.scale = (0.1282, 0.1282, 1.637)
ob_support_frame_002.lineart.crease_threshold = 0.0
ob_plane.location = (0.0, 0.0, 0.0)
ob_plane.scale = (22.6, 22.6, 22.6)
ob_plane.lineart.crease_threshold = 0.0
ob_support_frame_003.location = (2.139, 0.0, 2.236)
ob_support_frame_003.rotation_euler = (1.571, -0.0, 0.0)
ob_support_frame_003.scale = (0.07751, 0.07751, 0.99)
ob_support_frame_003.lineart.crease_threshold = 0.0
ob_support_frame_004.location = (-0.8883, 0.0, 2.236)
ob_support_frame_004.rotation_euler = (1.571, -0.0, 0.0)
ob_support_frame_004.scale = (0.07751, 0.07751, 0.99)
ob_support_frame_004.lineart.crease_threshold = 0.0
ob_support_frame_005.location = (-0.8883, -0.4339, 3.129)
ob_support_frame_005.rotation_euler = (2.618, -0.0, 0.0)
ob_support_frame_005.scale = (0.07751, 0.07751, 0.99)
ob_support_frame_005.lineart.crease_threshold = 0.0
ob_support_frame_006.location = (-0.8883, 0.4353, 3.129)
ob_support_frame_006.rotation_euler = (3.665, -0.0, 0.0)
ob_support_frame_006.scale = (0.07751, 0.07751, 0.99)
ob_support_frame_006.lineart.crease_threshold = 0.0
ob_support_frame_007.location = (2.142, -0.4339, 3.129)
ob_support_frame_007.rotation_euler = (2.618, -0.0, 0.0)
ob_support_frame_007.scale = (0.07751, 0.07751, 0.99)
ob_support_frame_007.lineart.crease_threshold = 0.0
ob_support_frame_008.location = (2.142, 0.4353, 3.129)
ob_support_frame_008.rotation_euler = (3.665, -0.0, 0.0)
ob_support_frame_008.scale = (0.07751, 0.07751, 0.99)
ob_support_frame_008.lineart.crease_threshold = 0.0
ob_support_frame_009.location = (0.6289, -1.444e-07, 3.871)
ob_support_frame_009.rotation_euler = (-1.344e-07, 1.571, 0.0)
ob_support_frame_009.scale = (0.1282, 0.1282, 1.637)
ob_support_frame_009.lineart.crease_threshold = 0.0
ob_stick.location = (0.6289, 0.1991, 3.727)
ob_stick.rotation_euler = (1.571, 0.7854, 1.571)
ob_stick.scale = (0.03, 0.03, 1.637)
ob_stick.lineart.crease_threshold = 0.0
ob_stick_001.location = (0.6312, 0.3119, 3.532)
ob_stick_001.rotation_euler = (1.571, 0.7854, 1.571)
ob_stick_001.scale = (0.03, 0.03, 1.637)
ob_stick_001.lineart.crease_threshold = 0.0
ob_well_brick.location = (0.1013, -0.3478, 0.1)
ob_well_brick.rotation_euler = (0.0, -0.0, 0.5703)
ob_well_brick.scale = (0.1, 0.2, 0.1)
ob_well_brick.lock_rotations_4d = False
ob_well_brick.empty_display_type = 'ARROWS'
ob_well_brick.lineart.crease_threshold = 0.0
ob_well_brick_001.location = (0.0004063, -0.02762, 0.1)
ob_well_brick_001.rotation_euler = (0.0, -0.0, 0.04672)
ob_well_brick_001.scale = (0.1, 0.2, 0.1)
ob_well_brick_001.lock_rotations_4d = False
ob_well_brick_001.empty_display_type = 'ARROWS'
ob_well_brick_001.lineart.crease_threshold = 0.0
ob_well_brick_002.location = (0.0713, 0.2966, 0.1001)
ob_well_brick_002.rotation_euler = (0.0, -0.0, -0.4769)
ob_well_brick_002.scale = (0.1, 0.2, 0.1)
ob_well_brick_002.lock_rotations_4d = False
ob_well_brick_002.empty_display_type = 'ARROWS'
ob_well_brick_002.lineart.crease_threshold = 0.0
ob_well_brick_003.location = (0.2981, 0.544, 0.1001)
ob_well_brick_003.rotation_euler = (0.0, 0.0, -1.0)
ob_well_brick_003.scale = (0.1, 0.2, 0.1)
ob_well_brick_003.lock_rotations_4d = False
ob_well_brick_003.empty_display_type = 'ARROWS'
ob_well_brick_003.lineart.crease_threshold = 0.0
ob_well_brick_004.location = (0.6136, 0.6416, 0.1)
ob_well_brick_004.rotation_euler = (0.0, 0.0, -1.524)
ob_well_brick_004.scale = (0.1, 0.2, 0.1)
ob_well_brick_004.lock_rotations_4d = False
ob_well_brick_004.empty_display_type = 'ARROWS'
ob_well_brick_004.lineart.crease_threshold = 0.0
ob_well_brick_005.location = (0.9413, 0.5689, 0.1)
ob_well_brick_005.rotation_euler = (0.0, 0.0, -2.048)
ob_well_brick_005.scale = (0.1, 0.2, 0.1)
ob_well_brick_005.lock_rotations_4d = False
ob_well_brick_005.empty_display_type = 'ARROWS'
ob_well_brick_005.lineart.crease_threshold = 0.0
ob_well_brick_006.location = (1.187, 0.3454, 0.1001)
ob_well_brick_006.rotation_euler = (0.0, -0.0, -2.571)
ob_well_brick_006.scale = (0.1, 0.2, 0.1)
ob_well_brick_006.lock_rotations_4d = False
ob_well_brick_006.empty_display_type = 'ARROWS'
ob_well_brick_006.lineart.crease_threshold = 0.0
ob_well_brick_007.location = (1.288, 0.02524, 0.1001)
ob_well_brick_007.rotation_euler = (0.0, -0.0, -3.095)
ob_well_brick_007.scale = (0.1, 0.2, 0.1)
ob_well_brick_007.lock_rotations_4d = False
ob_well_brick_007.empty_display_type = 'ARROWS'
ob_well_brick_007.lineart.crease_threshold = 0.0
ob_well_brick_008.location = (1.216, -0.2971, 0.1)
ob_well_brick_008.rotation_euler = (0.0, -0.0, -3.618)
ob_well_brick_008.scale = (0.1, 0.2, 0.1)
ob_well_brick_008.lock_rotations_4d = False
ob_well_brick_008.empty_display_type = 'ARROWS'
ob_well_brick_008.lineart.crease_threshold = 0.0
ob_well_brick_009.location = (0.9897, -0.5446, 0.1)
ob_well_brick_009.rotation_euler = (0.0, -0.0, -4.142)
ob_well_brick_009.scale = (0.1, 0.2, 0.1)
ob_well_brick_009.lock_rotations_4d = False
ob_well_brick_009.empty_display_type = 'ARROWS'
ob_well_brick_009.lineart.crease_threshold = 0.0
ob_well_brick_010.location = (0.6735, -0.6453, 0.1001)
ob_well_brick_010.rotation_euler = (0.0, -0.0, -4.666)
ob_well_brick_010.scale = (0.1, 0.2, 0.1)
ob_well_brick_010.lock_rotations_4d = False
ob_well_brick_010.empty_display_type = 'ARROWS'
ob_well_brick_010.lineart.crease_threshold = 0.0
ob_well_brick_011.location = (0.3458, -0.5726, 0.1001)
ob_well_brick_011.rotation_euler = (0.0, -0.0, -5.189)
ob_well_brick_011.scale = (0.1, 0.2, 0.1)
ob_well_brick_011.lock_rotations_4d = False
ob_well_brick_011.empty_display_type = 'ARROWS'
ob_well_brick_011.lineart.crease_threshold = 0.0
ob_well_brick_012.location = (0.01886, -0.1893, 0.3009)
ob_well_brick_012.rotation_euler = (0.0, -0.0, 0.2984)
ob_well_brick_012.scale = (0.1, 0.2, 0.1)
ob_well_brick_012.lock_rotations_4d = False
ob_well_brick_012.empty_display_type = 'ARROWS'
ob_well_brick_012.lineart.crease_threshold = 0.0
ob_well_brick_013.location = (0.00765, 0.1461, 0.3009)
ob_well_brick_013.rotation_euler = (0.0, -0.0, -0.2252)
ob_well_brick_013.scale = (0.1, 0.2, 0.1)
ob_well_brick_013.lock_rotations_4d = False
ob_well_brick_013.empty_display_type = 'ARROWS'
ob_well_brick_013.lineart.crease_threshold = 0.0
ob_well_brick_014.location = (0.163, 0.4394, 0.301)
ob_well_brick_014.rotation_euler = (0.0, -0.0, -0.7488)
ob_well_brick_014.scale = (0.1, 0.2, 0.1)
ob_well_brick_014.lock_rotations_4d = False
ob_well_brick_014.empty_display_type = 'ARROWS'
ob_well_brick_014.lineart.crease_threshold = 0.0
ob_well_brick_015.location = (0.4479, 0.6169, 0.301)
ob_well_brick_015.rotation_euler = (0.0, 0.0, -1.272)
ob_well_brick_015.scale = (0.1, 0.2, 0.1)
ob_well_brick_015.lock_rotations_4d = False
ob_well_brick_015.empty_display_type = 'ARROWS'
ob_well_brick_015.lineart.crease_threshold = 0.0
ob_well_brick_016.location = (0.7781, 0.6261, 0.3009)
ob_well_brick_016.rotation_euler = (0.0, 0.0, -1.796)
ob_well_brick_016.scale = (0.1, 0.2, 0.1)
ob_well_brick_016.lock_rotations_4d = False
ob_well_brick_016.empty_display_type = 'ARROWS'
ob_well_brick_016.lineart.crease_threshold = 0.0
ob_well_brick_017.location = (1.074, 0.468, 0.3009)
ob_well_brick_017.rotation_euler = (0.0, 0.0, -2.32)
ob_well_brick_017.scale = (0.1, 0.2, 0.1)
ob_well_brick_017.lock_rotations_4d = False
ob_well_brick_017.empty_display_type = 'ARROWS'
ob_well_brick_017.lineart.crease_threshold = 0.0
ob_well_brick_018.location = (1.25, 0.1869, 0.301)
ob_well_brick_018.rotation_euler = (0.0, -0.0, -2.843)
ob_well_brick_018.scale = (0.1, 0.2, 0.1)
ob_well_brick_018.lock_rotations_4d = False
ob_well_brick_018.empty_display_type = 'ARROWS'
ob_well_brick_018.lineart.crease_threshold = 0.0
ob_well_brick_019.location = (1.262, -0.1486, 0.301)
ob_well_brick_019.rotation_euler = (0.0, -0.0, -3.367)
ob_well_brick_019.scale = (0.1, 0.2, 0.1)
ob_well_brick_019.lock_rotations_4d = False
ob_well_brick_019.empty_display_type = 'ARROWS'
ob_well_brick_019.lineart.crease_threshold = 0.0
ob_well_brick_020.location = (1.107, -0.44, 0.3009)
ob_well_brick_020.rotation_euler = (0.0, -0.0, -3.89)
ob_well_brick_020.scale = (0.1, 0.2, 0.1)
ob_well_brick_020.lock_rotations_4d = False
ob_well_brick_020.empty_display_type = 'ARROWS'
ob_well_brick_020.lineart.crease_threshold = 0.0
ob_well_brick_021.location = (0.8217, -0.6175, 0.3009)
ob_well_brick_021.rotation_euler = (0.0, -0.0, -4.414)
ob_well_brick_021.scale = (0.1, 0.2, 0.1)
ob_well_brick_021.lock_rotations_4d = False
ob_well_brick_021.empty_display_type = 'ARROWS'
ob_well_brick_021.lineart.crease_threshold = 0.0
ob_well_brick_022.location = (0.4901, -0.6296, 0.301)
ob_well_brick_022.rotation_euler = (0.0, -0.0, -4.938)
ob_well_brick_022.scale = (0.1, 0.2, 0.1)
ob_well_brick_022.lock_rotations_4d = False
ob_well_brick_022.empty_display_type = 'ARROWS'
ob_well_brick_022.lineart.crease_threshold = 0.0
ob_well_brick_023.location = (0.194, -0.4715, 0.301)
ob_well_brick_023.rotation_euler = (0.0, -0.0, -5.461)
ob_well_brick_023.scale = (0.1, 0.2, 0.1)
ob_well_brick_023.lock_rotations_4d = False
ob_well_brick_023.empty_display_type = 'ARROWS'
ob_well_brick_023.lineart.crease_threshold = 0.0
ob_well_brick_024.location = (0.08099, -0.3661, 0.5029)
ob_well_brick_024.rotation_euler = (0.0, -0.0, 0.6045)
ob_well_brick_024.scale = (0.1, 0.2, 0.1)
ob_well_brick_024.lock_rotations_4d = False
ob_well_brick_024.empty_display_type = 'ARROWS'
ob_well_brick_024.lineart.crease_threshold = 0.0
ob_well_brick_025.location = (-0.03077, -0.04957, 0.5029)
ob_well_brick_025.rotation_euler = (0.0, -0.0, 0.08085)
ob_well_brick_025.scale = (0.1, 0.2, 0.1)
ob_well_brick_025.lock_rotations_4d = False
ob_well_brick_025.empty_display_type = 'ARROWS'
ob_well_brick_025.lineart.crease_threshold = 0.0
ob_well_brick_026.location = (0.02902, 0.2769, 0.503)
ob_well_brick_026.rotation_euler = (0.0, -0.0, -0.4427)
ob_well_brick_026.scale = (0.1, 0.2, 0.1)
ob_well_brick_026.lock_rotations_4d = False
ob_well_brick_026.empty_display_type = 'ARROWS'
ob_well_brick_026.lineart.crease_threshold = 0.0
ob_well_brick_027.location = (0.2472, 0.5319, 0.503)
ob_well_brick_027.rotation_euler = (0.0, 0.0, -0.9663)
ob_well_brick_027.scale = (0.1, 0.2, 0.1)
ob_well_brick_027.lock_rotations_4d = False
ob_well_brick_027.empty_display_type = 'ARROWS'
ob_well_brick_027.lineart.crease_threshold = 0.0
ob_well_brick_028.location = (0.5592, 0.6402, 0.5029)
ob_well_brick_028.rotation_euler = (0.0, 0.0, -1.49)
ob_well_brick_028.scale = (0.1, 0.2, 0.1)
ob_well_brick_028.lock_rotations_4d = False
ob_well_brick_028.empty_display_type = 'ARROWS'
ob_well_brick_028.lineart.crease_threshold = 0.0
ob_well_brick_029.location = (0.8892, 0.5787, 0.5029)
ob_well_brick_029.rotation_euler = (0.0, 0.0, -2.014)
ob_well_brick_029.scale = (0.1, 0.2, 0.1)
ob_well_brick_029.lock_rotations_4d = False
ob_well_brick_029.empty_display_type = 'ARROWS'
ob_well_brick_029.lineart.crease_threshold = 0.0
ob_well_brick_030.location = (1.142, 0.3637, 0.503)
ob_well_brick_030.rotation_euler = (0.0, -0.0, -2.537)
ob_well_brick_030.scale = (0.1, 0.2, 0.1)
ob_well_brick_030.lock_rotations_4d = False
ob_well_brick_030.empty_display_type = 'ARROWS'
ob_well_brick_030.lineart.crease_threshold = 0.0
ob_well_brick_031.location = (1.254, 0.04719, 0.503)
ob_well_brick_031.rotation_euler = (0.0, -0.0, -3.061)
ob_well_brick_031.scale = (0.1, 0.2, 0.1)
ob_well_brick_031.lock_rotations_4d = False
ob_well_brick_031.empty_display_type = 'ARROWS'
ob_well_brick_031.lineart.crease_threshold = 0.0
ob_well_brick_032.location = (1.194, -0.2774, 0.5029)
ob_well_brick_032.rotation_euler = (0.0, -0.0, -3.584)
ob_well_brick_032.scale = (0.1, 0.2, 0.1)
ob_well_brick_032.lock_rotations_4d = False
ob_well_brick_032.empty_display_type = 'ARROWS'
ob_well_brick_032.lineart.crease_threshold = 0.0
ob_well_brick_033.location = (0.9756, -0.5324, 0.5029)
ob_well_brick_033.rotation_euler = (0.0, -0.0, -4.108)
ob_well_brick_033.scale = (0.1, 0.2, 0.1)
ob_well_brick_033.lock_rotations_4d = False
ob_well_brick_033.empty_display_type = 'ARROWS'
ob_well_brick_033.lineart.crease_threshold = 0.0
ob_well_brick_034.location = (0.663, -0.6439, 0.503)
ob_well_brick_034.rotation_euler = (0.0, -0.0, -4.632)
ob_well_brick_034.scale = (0.1, 0.2, 0.1)
ob_well_brick_034.lock_rotations_4d = False
ob_well_brick_034.empty_display_type = 'ARROWS'
ob_well_brick_034.lineart.crease_threshold = 0.0
ob_well_brick_035.location = (0.333, -0.5824, 0.503)
ob_well_brick_035.rotation_euler = (0.0, -0.0, -5.155)
ob_well_brick_035.scale = (0.1, 0.2, 0.1)
ob_well_brick_035.lock_rotations_4d = False
ob_well_brick_035.empty_display_type = 'ARROWS'
ob_well_brick_035.lineart.crease_threshold = 0.0
ob_well_brick_036.location = (0.1518, -0.4217, 0.7037)
ob_well_brick_036.rotation_euler = (0.0, -0.0, 0.7138)
ob_well_brick_036.scale = (0.1, 0.2, 0.1)
ob_well_brick_036.lock_rotations_4d = False
ob_well_brick_036.empty_display_type = 'ARROWS'
ob_well_brick_036.lineart.crease_threshold = 0.0
ob_well_brick_037.location = (0.006216, -0.1193, 0.7037)
ob_well_brick_037.rotation_euler = (0.0, -0.0, 0.1902)
ob_well_brick_037.scale = (0.1, 0.2, 0.1)
ob_well_brick_037.lock_rotations_4d = False
ob_well_brick_037.empty_display_type = 'ARROWS'
ob_well_brick_037.lineart.crease_threshold = 0.0
ob_well_brick_038.location = (0.03003, 0.2117, 0.7038)
ob_well_brick_038.rotation_euler = (0.0, -0.0, -0.3334)
ob_well_brick_038.scale = (0.1, 0.2, 0.1)
ob_well_brick_038.lock_rotations_4d = False
ob_well_brick_038.empty_display_type = 'ARROWS'
ob_well_brick_038.lineart.crease_threshold = 0.0
ob_well_brick_039.location = (0.2191, 0.489, 0.7038)
ob_well_brick_039.rotation_euler = (0.0, -0.0, -0.857)
ob_well_brick_039.scale = (0.1, 0.2, 0.1)
ob_well_brick_039.lock_rotations_4d = False
ob_well_brick_039.empty_display_type = 'ARROWS'
ob_well_brick_039.lineart.crease_threshold = 0.0
ob_well_brick_040.location = (0.5175, 0.6307, 0.7037)
ob_well_brick_040.rotation_euler = (0.0, 0.0, -1.381)
ob_well_brick_040.scale = (0.1, 0.2, 0.1)
ob_well_brick_040.lock_rotations_4d = False
ob_well_brick_040.empty_display_type = 'ARROWS'
ob_well_brick_040.lineart.crease_threshold = 0.0
ob_well_brick_041.location = (0.8522, 0.6055, 0.7037)
ob_well_brick_041.rotation_euler = (0.0, 0.0, -1.904)
ob_well_brick_041.scale = (0.1, 0.2, 0.1)
ob_well_brick_041.lock_rotations_4d = False
ob_well_brick_041.empty_display_type = 'ARROWS'
ob_well_brick_041.lineart.crease_threshold = 0.0
ob_well_brick_042.location = (1.127, 0.4194, 0.7038)
ob_well_brick_042.rotation_euler = (0.0, 0.0, -2.428)
ob_well_brick_042.scale = (0.1, 0.2, 0.1)
ob_well_brick_042.lock_rotations_4d = False
ob_well_brick_042.empty_display_type = 'ARROWS'
ob_well_brick_042.lineart.crease_threshold = 0.0
ob_well_brick_043.location = (1.273, 0.117, 0.7038)
ob_well_brick_043.rotation_euler = (0.0, -0.0, -2.951)
ob_well_brick_043.scale = (0.1, 0.2, 0.1)
ob_well_brick_043.lock_rotations_4d = False
ob_well_brick_043.empty_display_type = 'ARROWS'
ob_well_brick_043.lineart.crease_threshold = 0.0
ob_well_brick_044.location = (1.248, -0.2122, 0.7037)
ob_well_brick_044.rotation_euler = (0.0, -0.0, -3.475)
ob_well_brick_044.scale = (0.1, 0.2, 0.1)
ob_well_brick_044.lock_rotations_4d = False
ob_well_brick_044.empty_display_type = 'ARROWS'
ob_well_brick_044.lineart.crease_threshold = 0.0
ob_well_brick_045.location = (1.059, -0.4895, 0.7037)
ob_well_brick_045.rotation_euler = (0.0, -0.0, -3.999)
ob_well_brick_045.scale = (0.1, 0.2, 0.1)
ob_well_brick_045.lock_rotations_4d = False
ob_well_brick_045.empty_display_type = 'ARROWS'
ob_well_brick_045.lineart.crease_threshold = 0.0
ob_well_brick_046.location = (0.7606, -0.6344, 0.7038)
ob_well_brick_046.rotation_euler = (0.0, -0.0, -4.522)
ob_well_brick_046.scale = (0.1, 0.2, 0.1)
ob_well_brick_046.lock_rotations_4d = False
ob_well_brick_046.empty_display_type = 'ARROWS'
ob_well_brick_046.lineart.crease_threshold = 0.0
ob_well_brick_047.location = (0.4259, -0.6093, 0.7038)
ob_well_brick_047.rotation_euler = (0.0, -0.0, -5.046)
ob_well_brick_047.scale = (0.1, 0.2, 0.1)
ob_well_brick_047.lock_rotations_4d = False
ob_well_brick_047.empty_display_type = 'ARROWS'
ob_well_brick_047.lineart.crease_threshold = 0.0
ob_well_brick_048.location = (0.03153, -0.2204, 0.9)
ob_well_brick_048.rotation_euler = (0.0, -0.0, 0.2984)
ob_well_brick_048.scale = (0.1, 0.2, 0.1)
ob_well_brick_048.lock_rotations_4d = False
ob_well_brick_048.empty_display_type = 'ARROWS'
ob_well_brick_048.lineart.crease_threshold = 0.0
ob_well_brick_049.location = (0.02032, 0.1151, 0.9)
ob_well_brick_049.rotation_euler = (0.0, -0.0, -0.2252)
ob_well_brick_049.scale = (0.1, 0.2, 0.1)
ob_well_brick_049.lock_rotations_4d = False
ob_well_brick_049.empty_display_type = 'ARROWS'
ob_well_brick_049.lineart.crease_threshold = 0.0
ob_well_brick_050.location = (0.1757, 0.4083, 0.9001)
ob_well_brick_050.rotation_euler = (0.0, -0.0, -0.7488)
ob_well_brick_050.scale = (0.1, 0.2, 0.1)
ob_well_brick_050.lock_rotations_4d = False
ob_well_brick_050.empty_display_type = 'ARROWS'
ob_well_brick_050.lineart.crease_threshold = 0.0
ob_well_brick_051.location = (0.4606, 0.5858, 0.9001)
ob_well_brick_051.rotation_euler = (0.0, 0.0, -1.272)
ob_well_brick_051.scale = (0.1, 0.2, 0.1)
ob_well_brick_051.lock_rotations_4d = False
ob_well_brick_051.empty_display_type = 'ARROWS'
ob_well_brick_051.lineart.crease_threshold = 0.0
ob_well_brick_052.location = (0.7907, 0.595, 0.9)
ob_well_brick_052.rotation_euler = (0.0, 0.0, -1.796)
ob_well_brick_052.scale = (0.1, 0.2, 0.1)
ob_well_brick_052.lock_rotations_4d = False
ob_well_brick_052.empty_display_type = 'ARROWS'
ob_well_brick_052.lineart.crease_threshold = 0.0
ob_well_brick_053.location = (1.087, 0.437, 0.9)
ob_well_brick_053.rotation_euler = (0.0, 0.0, -2.32)
ob_well_brick_053.scale = (0.1, 0.2, 0.1)
ob_well_brick_053.lock_rotations_4d = False
ob_well_brick_053.empty_display_type = 'ARROWS'
ob_well_brick_053.lineart.crease_threshold = 0.0
ob_well_brick_054.location = (1.263, 0.1558, 0.9001)
ob_well_brick_054.rotation_euler = (0.0, -0.0, -2.843)
ob_well_brick_054.scale = (0.1, 0.2, 0.1)
ob_well_brick_054.lock_rotations_4d = False
ob_well_brick_054.empty_display_type = 'ARROWS'
ob_well_brick_054.lineart.crease_threshold = 0.0
ob_well_brick_055.location = (1.274, -0.1797, 0.9001)
ob_well_brick_055.rotation_euler = (0.0, -0.0, -3.367)
ob_well_brick_055.scale = (0.1, 0.2, 0.1)
ob_well_brick_055.lock_rotations_4d = False
ob_well_brick_055.empty_display_type = 'ARROWS'
ob_well_brick_055.lineart.crease_threshold = 0.0
ob_well_brick_056.location = (1.119, -0.4711, 0.9)
ob_well_brick_056.rotation_euler = (0.0, -0.0, -3.89)
ob_well_brick_056.scale = (0.1, 0.2, 0.1)
ob_well_brick_056.lock_rotations_4d = False
ob_well_brick_056.empty_display_type = 'ARROWS'
ob_well_brick_056.lineart.crease_threshold = 0.0
ob_well_brick_057.location = (0.8344, -0.6485, 0.9)
ob_well_brick_057.rotation_euler = (0.0, -0.0, -4.414)
ob_well_brick_057.scale = (0.1, 0.2, 0.1)
ob_well_brick_057.lock_rotations_4d = False
ob_well_brick_057.empty_display_type = 'ARROWS'
ob_well_brick_057.lineart.crease_threshold = 0.0
ob_well_brick_058.location = (0.5028, -0.6606, 0.9001)
ob_well_brick_058.rotation_euler = (0.0, -0.0, -4.938)
ob_well_brick_058.scale = (0.1, 0.2, 0.1)
ob_well_brick_058.lock_rotations_4d = False
ob_well_brick_058.empty_display_type = 'ARROWS'
ob_well_brick_058.lineart.crease_threshold = 0.0
ob_well_brick_059.location = (0.2066, -0.5026, 0.9001)
ob_well_brick_059.rotation_euler = (0.0, -0.0, -5.461)
ob_well_brick_059.scale = (0.1, 0.2, 0.1)
ob_well_brick_059.lock_rotations_4d = False
ob_well_brick_059.empty_display_type = 'ARROWS'
ob_well_brick_059.lineart.crease_threshold = 0.0
ob_main.parent = ob_camera
ob_main.matrix_parent_inverse = Matrix(((-0.7545, 0.6563, 0.0001374, 0.2254), (-0.06102, -0.07036, 0.9957, -1.845), (0.6535, 0.7512, 0.09313, -13.34), (-0.0, 0.0, -0.0, 1.0)))
ob_main.location = (0.5062, 3.848, 1.84)
ob_main.rotation_euler = (0.6503, 0.05522, 1.866)
ob_main.lock_rotations_4d = False
ob_main.empty_display_type = 'ARROWS'
ob_main.color = (0.0, 0.0, 0.0, 0.0)
ob_main.lineart.crease_threshold = 0.0
ob_camera.location = (10.03, 7.794, 2.29)
ob_camera.rotation_euler = (1.551, -0.0002627, 8.495)
ob_camera.lock_rotations_4d = False
ob_camera.empty_display_type = 'ARROWS'
ob_camera.color = (0.0, 0.0, 0.0, 0.0)
ob_camera.display_type = 'WIRE'
ob_camera.lineart.crease_threshold = 0.0
ob_fill.parent = ob_camera
ob_fill.matrix_parent_inverse = Matrix(((-0.7545, 0.6563, 0.0001374, 0.2254), (-0.06102, -0.07036, 0.9957, -1.845), (0.6535, 0.7512, 0.09313, -13.34), (-0.0, 0.0, -0.0, 1.0)))
ob_fill.location = (4.467, -2.07, 1.668)
ob_fill.rotation_euler = (0.6503, 0.05522, 1.866)
ob_fill.lock_rotations_4d = False
ob_fill.empty_display_type = 'ARROWS'
ob_fill.color = (0.0, 0.0, 0.0, 0.0)
ob_fill.lineart.crease_threshold = 0.0
ob_back.parent = ob_camera
ob_back.matrix_parent_inverse = Matrix(((-0.7545, 0.6563, 0.0001374, 0.2254), (-0.06102, -0.07036, 0.9957, -1.845), (0.6535, 0.7512, 0.09313, -13.34), (-0.0, 0.0, -0.0, 1.0)))
ob_back.location = (-2.281, -2.936, 1.722)
ob_back.rotation_euler = (0.6503, 0.05522, 1.866)
ob_back.lock_rotations_4d = False
ob_back.empty_display_type = 'ARROWS'
ob_back.color = (0.0, 0.0, 0.0, 0.0)
ob_back.lineart.crease_threshold = 0.0

# ---- collection membership
col_collection.objects.link(ob_support_frame)
col_collection.objects.link(ob_support_frame_001)
col_collection.objects.link(ob_support_frame_002)
col_collection.objects.link(ob_plane)
col_collection.objects.link(ob_support_frame_003)
col_collection.objects.link(ob_support_frame_004)
col_collection.objects.link(ob_support_frame_005)
col_collection.objects.link(ob_support_frame_006)
col_collection.objects.link(ob_support_frame_007)
col_collection.objects.link(ob_support_frame_008)
col_collection.objects.link(ob_support_frame_009)
col_collection.objects.link(ob_stick)
col_collection.objects.link(ob_stick_001)
col_well_bricks.objects.link(ob_well_brick)
col_well_bricks.objects.link(ob_well_brick_001)
col_well_bricks.objects.link(ob_well_brick_002)
col_well_bricks.objects.link(ob_well_brick_003)
col_well_bricks.objects.link(ob_well_brick_004)
col_well_bricks.objects.link(ob_well_brick_005)
col_well_bricks.objects.link(ob_well_brick_006)
col_well_bricks.objects.link(ob_well_brick_007)
col_well_bricks.objects.link(ob_well_brick_008)
col_well_bricks.objects.link(ob_well_brick_009)
col_well_bricks.objects.link(ob_well_brick_010)
col_well_bricks.objects.link(ob_well_brick_011)
col_well_bricks.objects.link(ob_well_brick_012)
col_well_bricks.objects.link(ob_well_brick_013)
col_well_bricks.objects.link(ob_well_brick_014)
col_well_bricks.objects.link(ob_well_brick_015)
col_well_bricks.objects.link(ob_well_brick_016)
col_well_bricks.objects.link(ob_well_brick_017)
col_well_bricks.objects.link(ob_well_brick_018)
col_well_bricks.objects.link(ob_well_brick_019)
col_well_bricks.objects.link(ob_well_brick_020)
col_well_bricks.objects.link(ob_well_brick_021)
col_well_bricks.objects.link(ob_well_brick_022)
col_well_bricks.objects.link(ob_well_brick_023)
col_well_bricks.objects.link(ob_well_brick_024)
col_well_bricks.objects.link(ob_well_brick_025)
col_well_bricks.objects.link(ob_well_brick_026)
col_well_bricks.objects.link(ob_well_brick_027)
col_well_bricks.objects.link(ob_well_brick_028)
col_well_bricks.objects.link(ob_well_brick_029)
col_well_bricks.objects.link(ob_well_brick_030)
col_well_bricks.objects.link(ob_well_brick_031)
col_well_bricks.objects.link(ob_well_brick_032)
col_well_bricks.objects.link(ob_well_brick_033)
col_well_bricks.objects.link(ob_well_brick_034)
col_well_bricks.objects.link(ob_well_brick_035)
col_well_bricks.objects.link(ob_well_brick_036)
col_well_bricks.objects.link(ob_well_brick_037)
col_well_bricks.objects.link(ob_well_brick_038)
col_well_bricks.objects.link(ob_well_brick_039)
col_well_bricks.objects.link(ob_well_brick_040)
col_well_bricks.objects.link(ob_well_brick_041)
col_well_bricks.objects.link(ob_well_brick_042)
col_well_bricks.objects.link(ob_well_brick_043)
col_well_bricks.objects.link(ob_well_brick_044)
col_well_bricks.objects.link(ob_well_brick_045)
col_well_bricks.objects.link(ob_well_brick_046)
col_well_bricks.objects.link(ob_well_brick_047)
col_well_bricks.objects.link(ob_well_brick_048)
col_well_bricks.objects.link(ob_well_brick_049)
col_well_bricks.objects.link(ob_well_brick_050)
col_well_bricks.objects.link(ob_well_brick_051)
col_well_bricks.objects.link(ob_well_brick_052)
col_well_bricks.objects.link(ob_well_brick_053)
col_well_bricks.objects.link(ob_well_brick_054)
col_well_bricks.objects.link(ob_well_brick_055)
col_well_bricks.objects.link(ob_well_brick_056)
col_well_bricks.objects.link(ob_well_brick_057)
col_well_bricks.objects.link(ob_well_brick_058)
col_well_bricks.objects.link(ob_well_brick_059)
col_lighting_rig.objects.link(ob_main)
col_lighting_rig.objects.link(ob_camera)
col_lighting_rig.objects.link(ob_fill)
col_lighting_rig.objects.link(ob_back)

# ---- scene / render settings (as saved in the file)
scene.camera = ob_camera
scene.frame_start = 1; scene.frame_end = 250; scene.frame_set(1)
scene.render.engine = 'BLENDER_EEVEE_NEXT'
scene.render.resolution_percentage = 200
scene.cycles.shading_system = True
scene.cycles.use_denoising = False
scene.cycles.samples = 128
scene.cycles.sampling_pattern = 'TABULATED_SOBOL'
scene.cycles.use_adaptive_sampling = False
scene.cycles.use_light_tree = False
scene.view_settings.view_transform = 'Filmic'
bpy.context.view_layer.update()
